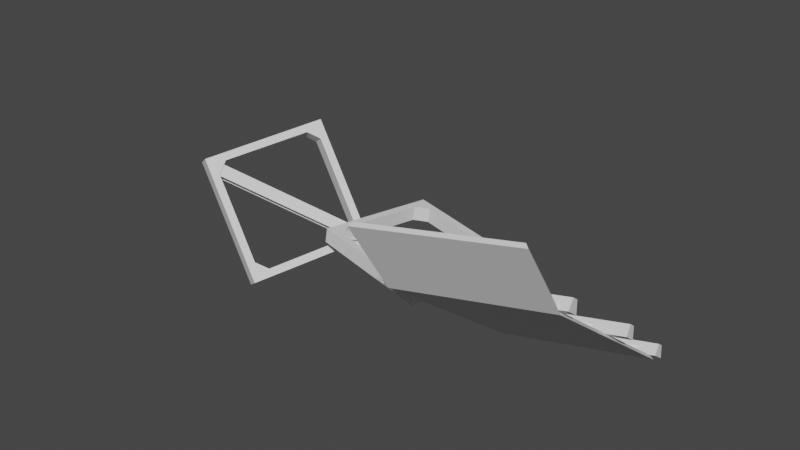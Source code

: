 # Source: pj_salvclus00_A1_.blend  (saved by Blender 3.6.11; exported with 4.5.12 LTS)
import bpy
from mathutils import Matrix  # noqa: F401  (used for matrix-valued properties, if any)

bpy.ops.wm.read_factory_settings(use_empty=True)
scene = bpy.context.scene
scene.name = 'Scene'

# ---- collections
col_collection = bpy.data.collections.new('Collection'); scene.collection.children.link(col_collection)

# ---- materials (node trees are filled in below, after node groups)
mat_junk_scrap02 = bpy.data.materials.new('junk_scrap02')
mat_junk_scrap02.use_transparent_shadow = False
mat_junk_scrap02.roughness = 0.5
mat_junk_salv00 = bpy.data.materials.new('junk_salv00')
mat_junk_salv00.use_transparent_shadow = False
mat_junk_salv00.roughness = 0.5

# ---- material node trees
mat_junk_scrap02.use_nodes = True; mat_junk_scrap02.node_tree.nodes.clear()
_N = mat_junk_scrap02.node_tree.nodes; _L = mat_junk_scrap02.node_tree.links
n0 = _N.new('ShaderNodeBsdfPrincipled'); n0.name = 'Principled BSDF'; n0.location = (10, 300)
n0.distribution = 'GGX'
n0.subsurface_method = 'RANDOM_WALK_SKIN'
n0.inputs[3].default_value = 1.45
n0.inputs[27].default_value = (0.0, 0.0, 0.0, 1.0)
n0.inputs[28].default_value = 1.0
n1 = _N.new('ShaderNodeOutputMaterial'); n1.name = 'Material Output'; n1.location = (300, 300)
n2 = _N.new('ShaderNodeNormalMap'); n2.name = 'Normal Map'; n2.location = (-300, -300)
n2.label = 'Normal/Map'
n2.inputs[0].default_value = 0.0
_L.new(n0.outputs[0], n1.inputs[0])
_L.new(n2.outputs[0], n0.inputs[5])
n1.is_active_output = True
mat_junk_salv00.use_nodes = True; mat_junk_salv00.node_tree.nodes.clear()
_N = mat_junk_salv00.node_tree.nodes; _L = mat_junk_salv00.node_tree.links
n0 = _N.new('ShaderNodeBsdfPrincipled'); n0.name = 'Principled BSDF'; n0.location = (10, 300)
n0.distribution = 'GGX'
n0.subsurface_method = 'RANDOM_WALK_SKIN'
n0.inputs[3].default_value = 1.45
n0.inputs[27].default_value = (0.0, 0.0, 0.0, 1.0)
n0.inputs[28].default_value = 1.0
n1 = _N.new('ShaderNodeOutputMaterial'); n1.name = 'Material Output'; n1.location = (300, 300)
n2 = _N.new('ShaderNodeNormalMap'); n2.name = 'Normal Map'; n2.location = (-300, -300)
n2.label = 'Normal/Map'
n2.inputs[0].default_value = 0.0
_L.new(n0.outputs[0], n1.inputs[0])
_L.new(n2.outputs[0], n0.inputs[5])
n1.is_active_output = True

# ---- world
world_world = bpy.data.worlds.new('World'); scene.world = world_world
world_world.use_nodes = True; world_world.node_tree.nodes.clear()
_N = world_world.node_tree.nodes; _L = world_world.node_tree.links
n0 = _N.new('ShaderNodeOutputWorld'); n0.name = 'World Output'; n0.location = (300, 300)
n1 = _N.new('ShaderNodeBackground'); n1.name = 'Background'; n1.location = (10, 300)
n1.inputs[0].default_value = (0.05088, 0.05088, 0.05088, 1.0)
_L.new(n1.outputs[0], n0.inputs[0])
n0.is_active_output = True
world_world.color = (0.05088, 0.05088, 0.05088)
world_world.use_sun_shadow = False
world_world.sun_shadow_jitter_overblur = 0.0

# ---- meshes
me_geo_prop_salvage_a01_001 = bpy.data.meshes.new('GEO_Prop_Salvage_A01.001')
me_geo_prop_salvage_a01_001.from_pydata([(14.42, -23.85, 26.41), (14.83, -24.82, 25.22), (14.51, -23.89, 26.47), (32.01, -32.64, 37.5), (14.83, -24.82, 25.22), (14.74, -24.77, 25.17), (14.42, -23.85, 26.41), (13.1, -25.12, 27.01), (13.01, -25.08, 26.96), (14.51, -23.89, 26.47), (12.92, -21.39, 24.19), (10.71, -25.4, 26.6), (10.62, -21.71, 23.84), (9.208, -22.94, 24.38), (10.51, -21.66, 23.77), (9.1, -22.89, 24.31), (9.251, -24.58, 25.61), (10.6, -25.49, 26.64), (9.141, -24.67, 25.65), (14.38, -22.21, 25.18), (13.01, -21.31, 24.16), (14.47, -22.13, 25.15), (-6.974, -39.68, 32.61), (-7.853, -38.35, 31.4), (-7.677, -12.53, 12.27), (-8.48, -14.1, 13.23), (30.6, -7.108, 18.18), (31.48, -8.441, 19.4), (13.33, -26.0, 25.71), (13.1, -25.12, 27.01), (13.42, -26.04, 25.77), (13.01, -25.08, 26.96), (31.53, -35.14, 37.22), (31.21, -34.21, 38.46), (14.74, -24.77, 25.17), (13.42, -26.04, 25.77), (14.83, -24.82, 25.22), (13.33, -26.0, 25.71), (14.7, -23.13, 23.94), (13.24, -22.31, 22.95), (13.33, -22.23, 22.92), (14.79, -23.06, 23.91), (10.94, -22.63, 22.59), (11.04, -26.32, 25.36), (9.573, -25.5, 24.37), (10.93, -26.41, 25.4), (9.464, -25.59, 24.4), (9.531, -23.86, 23.14), (10.83, -22.58, 22.52), (9.422, -23.81, 23.07), (-6.651, -40.6, 31.37), (-7.53, -39.27, 30.15), (-7.354, -13.45, 11.03), (-8.158, -15.02, 11.98), (30.93, -8.031, 16.93), (31.81, -9.364, 18.15), (11.04, -26.32, 25.36), (13.01, -25.08, 26.96), (13.33, -26.0, 25.71), (10.71, -25.4, 26.6), (9.464, -25.59, 24.4), (9.251, -24.58, 25.61), (9.141, -24.67, 25.65), (9.573, -25.5, 24.37), (-7.53, -39.27, 30.15), (10.6, -25.49, 26.64), (11.04, -26.32, 25.36), (10.93, -26.41, 25.4), (10.71, -25.4, 26.6), (10.93, -26.41, 25.4), (-6.974, -39.68, 32.61), (9.208, -22.94, 24.38), (9.422, -23.81, 23.07), (9.1, -22.89, 24.31), (-8.48, -14.1, 13.23), (9.422, -23.81, 23.07), (9.531, -23.86, 23.14), (10.94, -22.63, 22.59), (10.51, -21.66, 23.77), (10.83, -22.58, 22.52), (10.62, -21.71, 23.84), (-7.354, -13.45, 11.03), (-7.677, -12.53, 12.27), (9.208, -22.94, 24.38), (9.573, -25.5, 24.37), (9.531, -23.86, 23.14), (9.251, -24.58, 25.61), (12.92, -21.39, 24.19), (10.94, -22.63, 22.59), (13.24, -22.31, 22.95), (10.62, -21.71, 23.84), (14.79, -23.06, 23.91), (14.38, -22.21, 25.18), (14.47, -22.13, 25.15), (14.7, -23.13, 23.94), (31.81, -9.364, 18.15), (13.01, -21.31, 24.16), (13.24, -22.31, 22.95), (13.33, -22.23, 22.92), (12.92, -21.39, 24.19), (13.33, -22.23, 22.92), (30.6, -7.108, 18.18), (14.74, -24.77, 25.17), (14.38, -22.21, 25.18), (14.7, -23.13, 23.94), (14.42, -23.85, 26.41), (-7.53, -39.27, 30.15), (9.141, -24.67, 25.65), (-7.853, -38.35, 31.4), (-6.974, -39.68, 32.61), (10.93, -26.41, 25.4), (-6.651, -40.6, 31.37), (-8.48, -14.1, 13.23), (9.422, -23.81, 23.07), (-8.158, -15.02, 11.98), (31.81, -9.364, 18.15), (14.47, -22.13, 25.15), (31.48, -8.441, 19.4), (30.6, -7.108, 18.18), (13.33, -22.23, 22.92), (30.93, -8.031, 16.93), (32.01, -32.64, 37.5), (14.83, -24.82, 25.22), (32.34, -33.57, 36.26), (31.21, -34.21, 38.46), (32.01, -32.64, 37.5), (31.53, -35.14, 37.22), (32.34, -33.57, 36.26), (13.77, 1.201, 7.642), (14.19, 0.2331, 6.455), (13.86, 1.156, 7.698), (31.37, -7.594, 18.74), (14.19, 0.2331, 6.455), (14.1, 0.2781, 6.398), (13.77, 1.201, 7.642), (12.45, -0.07258, 8.245), (12.36, -0.02738, 8.188), (13.86, 1.156, 7.698), (12.27, 3.662, 5.424), (10.07, -0.3525, 7.834), (9.971, 3.337, 5.069), (8.56, 2.108, 5.616), (9.862, 3.392, 5.0), (8.451, 2.163, 5.547), (8.602, 0.4696, 6.844), (9.957, -0.4409, 7.871), (8.493, 0.3814, 6.881), (13.73, 2.84, 6.414), (12.36, 3.737, 5.392), (13.82, 2.915, 6.382), (-7.622, -14.63, 13.85), (-8.501, -13.3, 12.63), (-8.325, 12.52, -6.498), (-9.129, 10.95, -5.54), (29.96, 17.94, -0.5899), (30.83, 16.61, 0.6277), (12.69, -0.9506, 6.945), (12.45, -0.07258, 8.245), (12.78, -0.9958, 7.002), (12.36, -0.02738, 8.188), (30.88, -10.09, 18.45), (30.56, -9.165, 19.69), (14.1, 0.2781, 6.398), (12.78, -0.9958, 7.002), (14.19, 0.2331, 6.455), (12.69, -0.9506, 6.945), (14.05, 1.917, 5.17), (12.59, 2.739, 4.18), (12.68, 2.814, 4.149), (14.15, 1.991, 5.139), (10.29, 2.414, 3.826), (10.39, -1.276, 6.59), (8.925, -0.4537, 5.6), (10.28, -1.364, 6.627), (8.815, -0.5419, 5.637), (8.882, 1.185, 4.372), (10.18, 2.469, 3.757), (8.774, 1.24, 4.304), (-7.3, -15.55, 12.6), (-8.178, -14.22, 11.39), (-8.002, 11.6, -7.741), (-8.806, 10.03, -6.783), (30.28, 17.02, -1.833), (31.16, 15.68, -0.6157), (10.39, -1.276, 6.59), (12.36, -0.02738, 8.188), (12.69, -0.9506, 6.945), (10.07, -0.3525, 7.834), (8.815, -0.5419, 5.637), (8.602, 0.4696, 6.844), (8.493, 0.3814, 6.881), (8.925, -0.4537, 5.6), (-8.178, -14.22, 11.39), (9.957, -0.4409, 7.871), (10.39, -1.276, 6.59), (10.28, -1.364, 6.627), (10.07, -0.3525, 7.834), (10.28, -1.364, 6.627), (-7.622, -14.63, 13.85), (8.56, 2.108, 5.616), (8.774, 1.24, 4.304), (8.451, 2.163, 5.547), (-9.129, 10.95, -5.54), (8.774, 1.24, 4.304), (8.882, 1.185, 4.372), (10.29, 2.414, 3.826), (9.862, 3.392, 5.0), (10.18, 2.469, 3.757), (9.971, 3.337, 5.069), (-8.002, 11.6, -7.741), (-8.325, 12.52, -6.498), (8.56, 2.108, 5.616), (8.925, -0.4537, 5.6), (8.882, 1.185, 4.372), (8.602, 0.4696, 6.844), (12.27, 3.662, 5.424), (10.29, 2.414, 3.826), (12.59, 2.739, 4.18), (9.971, 3.337, 5.069), (14.15, 1.991, 5.139), (13.73, 2.84, 6.414), (13.82, 2.915, 6.382), (14.05, 1.917, 5.17), (31.16, 15.68, -0.6157), (12.36, 3.737, 5.392), (12.59, 2.739, 4.18), (12.68, 2.814, 4.149), (12.27, 3.662, 5.424), (12.68, 2.814, 4.149), (29.96, 17.94, -0.5899), (14.1, 0.2781, 6.398), (13.73, 2.84, 6.414), (14.05, 1.917, 5.17), (13.77, 1.201, 7.642), (-8.178, -14.22, 11.39), (8.493, 0.3814, 6.881), (-8.501, -13.3, 12.63), (-7.622, -14.63, 13.85), (10.28, -1.364, 6.627), (-7.3, -15.55, 12.6), (-9.129, 10.95, -5.54), (8.774, 1.24, 4.304), (-8.806, 10.03, -6.783), (31.16, 15.68, -0.6157), (13.82, 2.915, 6.382), (30.83, 16.61, 0.6277), (29.96, 17.94, -0.5899), (12.68, 2.814, 4.149), (30.28, 17.02, -1.833), (31.37, -7.594, 18.74), (14.19, 0.2331, 6.455), (31.69, -8.517, 17.49), (30.56, -9.165, 19.69), (31.37, -7.594, 18.74), (30.88, -10.09, 18.45), (31.69, -8.517, 17.49), (-8.821, -13.54, 10.53), (38.43, -10.32, 20.39), (38.34, -6.87, 17.81), (-8.732, -17.0, 13.11), (-8.821, -13.54, 10.53), (-9.4, -14.31, 14.98), (-8.732, -17.0, 13.11), (-9.446, -12.53, 13.65), (38.34, -6.87, 17.81), (-9.446, -12.53, 13.65), (-8.821, -13.54, 10.53), (37.72, -5.857, 20.93), (38.43, -10.32, 20.39), (37.72, -5.857, 20.93), (38.34, -6.87, 17.81), (37.77, -7.631, 22.26), (-8.732, -17.0, 13.11), (37.77, -7.631, 22.26), (38.43, -10.32, 20.39), (-9.4, -14.31, 14.98), (-9.4, -14.31, 14.98), (37.72, -5.857, 20.93), (37.77, -7.631, 22.26), (-9.446, -12.53, 13.65), (-8.202, -37.46, 28.45), (36.87, -34.55, 37.97), (36.78, -31.1, 35.39), (-8.113, -40.91, 31.03), (-8.202, -37.46, 28.45), (-8.781, -38.22, 32.9), (-8.113, -40.91, 31.03), (-8.827, -36.45, 31.57), (36.78, -31.1, 35.39), (-8.827, -36.45, 31.57), (-8.202, -37.46, 28.45), (36.16, -30.08, 38.51), (36.87, -34.55, 37.97), (36.16, -30.08, 38.51), (36.78, -31.1, 35.39), (36.2, -31.86, 39.84), (-8.113, -40.91, 31.03), (36.2, -31.86, 39.84), (36.87, -34.55, 37.97), (-8.781, -38.22, 32.9), (-8.781, -38.22, 32.9), (36.16, -30.08, 38.51), (36.2, -31.86, 39.84), (-8.827, -36.45, 31.57), (-9.474, 11.68, -8.376), (34.62, 14.46, 1.001), (34.53, 17.91, -1.585), (-9.385, 8.233, -5.79), (-9.474, 11.68, -8.376), (-10.05, 10.92, -3.925), (-9.385, 8.233, -5.79), (-10.1, 12.7, -5.254), (34.53, 17.91, -1.585), (-10.1, 12.7, -5.254), (-9.474, 11.68, -8.376), (33.91, 18.92, 1.537), (34.62, 14.46, 1.001), (33.91, 18.92, 1.537), (34.53, 17.91, -1.585), (33.95, 17.15, 2.866), (-9.385, 8.233, -5.79), (33.95, 17.15, 2.866), (34.62, 14.46, 1.001), (-10.05, 10.92, -3.925), (-10.05, 10.92, -3.925), (33.91, 18.92, 1.537), (33.95, 17.15, 2.866), (-10.1, 12.7, -5.254), (-6.667, -40.33, 29.88), (34.37, -9.591, 17.7), (-7.31, -15.49, 11.27), (35.01, -34.43, 36.31), (-7.962, 9.711, -7.613), (33.72, 15.61, -1.181), (-8.087, -51.98, 49.77), (35.01, -34.43, 36.31), (-6.667, -40.33, 29.88), (33.59, -46.09, 56.2), (34.37, -9.591, 17.7), (33.83, -33.08, 36.21), (33.22, -9.172, 18.3), (35.01, -34.43, 36.31), (32.58, 15.35, -0.07214), (33.72, 15.61, -1.181), (-7.31, -15.49, 11.27), (-7.177, 9.722, -6.208), (-6.542, -14.8, 12.16), (-7.962, 9.711, -7.613), (-5.923, -38.71, 30.08), (-6.667, -40.33, 29.88), (-8.087, -51.98, 49.77), (32.38, -45.09, 56.67), (33.59, -46.09, 56.2), (-7.381, -50.71, 50.53), (-6.667, -40.33, 29.88), (-7.381, -50.71, 50.53), (-8.087, -51.98, 49.77), (-5.923, -38.71, 30.08), (33.59, -46.09, 56.2), (33.83, -33.08, 36.21), (35.01, -34.43, 36.31), (32.38, -45.09, 56.67), (-7.177, 9.722, -6.208), (33.22, -9.172, 18.3), (-6.542, -14.8, 12.16), (32.58, 15.35, -0.07214), (-5.923, -38.71, 30.08), (33.83, -33.08, 36.21), (-7.381, -50.71, 50.53), (33.83, -33.08, 36.21), (32.38, -45.09, 56.67), (-5.923, -38.71, 30.08), (-76.91, -17.94, -4.931), (-67.13, 12.36, 1.241), (-63.9, 17.37, 0.05189), (-76.29, -12.5, -2.268), (-79.24, -15.26, 0.007811), (-98.62, -14.47, 27.13), (-94.68, -12.79, 22.81), (-67.84, 15.7, 4.378), (-83.28, 18.17, 27.18), (-85.61, 20.84, 32.12), (-95.39, -9.449, 25.95), (-86.23, 15.41, 29.45), (-63.9, 17.37, 0.05189), (-80.38, -16.3, -7.46), (-76.91, -17.94, -4.931), (-67.38, 19.01, -2.477), (-85.61, 20.84, 32.12), (-67.38, 19.01, -2.477), (-63.9, 17.37, 0.05189), (-89.09, 22.48, 29.59), (-98.62, -14.47, 27.13), (-89.09, 22.48, 29.59), (-85.61, 20.84, 32.12), (-102.1, -12.83, 24.61), (-76.91, -17.94, -4.931), (-102.1, -12.83, 24.61), (-98.62, -14.47, 27.13), (-80.38, -16.3, -7.46), (-76.29, -12.5, -2.268), (-70.6, 13.99, -1.288), (-67.13, 12.36, 1.241), (-79.76, -10.87, -4.796), (-67.84, 15.7, 4.378), (-86.75, 19.81, 24.65), (-83.28, 18.17, 27.18), (-71.31, 17.34, 1.849), (-86.23, 15.41, 29.45), (-98.86, -7.813, 23.42), (-95.39, -9.449, 25.95), (-89.71, 17.05, 26.93), (-94.68, -12.79, 22.81), (-82.72, -13.63, -2.521), (-79.24, -15.26, 0.007811), (-98.15, -11.16, 20.28), (-79.24, -15.26, 0.007811), (-79.76, -10.87, -4.796), (-76.29, -12.5, -2.268), (-82.72, -13.63, -2.521), (-67.13, 12.36, 1.241), (-71.31, 17.34, 1.849), (-67.84, 15.7, 4.378), (-70.6, 13.99, -1.288), (-83.28, 18.17, 27.18), (-89.71, 17.05, 26.93), (-86.23, 15.41, 29.45), (-86.75, 19.81, 24.65), (-95.39, -9.449, 25.95), (-98.15, -11.16, 20.28), (-94.68, -12.79, 22.81), (-98.86, -7.813, 23.42), (-89.09, 22.48, 29.59), (-71.31, 17.34, 1.849), (-67.38, 19.01, -2.477), (-86.75, 19.81, 24.65), (-70.6, 13.99, -1.288), (-79.76, -10.87, -4.796), (-80.38, -16.3, -7.46), (-82.72, -13.63, -2.521), (-98.15, -11.16, 20.28), (-102.1, -12.83, 24.61), (-98.86, -7.813, 23.42), (-89.71, 17.05, 26.93), (-66.77, 17.29, 1.992), (-96.64, -11.36, 25.8), (-97.19, -11.1, 25.4), (-66.22, 17.03, 2.391), (-65.94, 15.73, 1.168), (-66.58, 16.4, 1.16), (-66.4, 15.57, 0.379), (-67.93, 16.29, -0.733), (-68.11, 17.12, 0.04784), (-68.57, 16.96, -0.7412), (-96.63, -13.71, 22.96), (-65.67, 14.42, -0.05481), (-66.22, 14.68, -0.4534), (-96.09, -13.97, 23.36), (-96.36, -12.66, 24.58), (-96.82, -12.82, 23.79), (-97.0, -11.99, 24.57), (-98.35, -12.1, 22.68), (-65.67, 14.42, -0.05481), (-96.36, -12.66, 24.58), (-65.94, 15.73, 1.168), (-96.09, -13.97, 23.36), (-96.64, -11.36, 25.8), (-66.22, 17.03, 2.391), (-96.63, -13.71, 22.96), (-66.4, 15.57, 0.379), (-96.82, -12.82, 23.79), (-66.22, 14.68, -0.4534), (-66.77, 17.29, 1.992), (-97.0, -11.99, 24.57), (-66.58, 16.4, 1.16), (-97.19, -11.1, 25.4), (-65.67, 14.42, -0.05481), (-66.4, 15.57, 0.379), (-66.22, 14.68, -0.4534), (-65.94, 15.73, 1.168), (-66.77, 17.29, 1.992), (-65.94, 15.73, 1.168), (-66.22, 17.03, 2.391), (-65.94, 15.73, 1.168), (-66.77, 17.29, 1.992), (-66.58, 16.4, 1.16), (-96.64, -11.36, 25.8), (-97.0, -11.99, 24.57), (-97.19, -11.1, 25.4), (-96.36, -12.66, 24.58), (-98.35, -12.1, 22.68), (-98.53, -11.27, 23.46), (-98.98, -11.43, 22.67), (-99.26, -10.12, 23.89), (-98.71, -10.38, 24.29), (-96.63, -13.71, 22.96), (-96.36, -12.66, 24.58), (-96.09, -13.97, 23.36), (-96.82, -12.82, 23.79), (-96.82, -12.82, 23.79), (-67.93, 16.29, -0.733), (-98.35, -12.1, 22.68), (-66.4, 15.57, 0.379), (-68.11, 17.12, 0.04784), (-97.0, -11.99, 24.57), (-98.53, -11.27, 23.46), (-66.58, 16.4, 1.16), (-68.29, 18.01, 0.8803), (-99.26, -10.12, 23.89), (-68.84, 18.27, 0.4817), (-98.71, -10.38, 24.29), (-98.16, -12.99, 21.85), (-68.29, 15.66, -1.964), (-98.71, -12.73, 21.45), (-67.74, 15.4, -1.565), (-68.29, 15.66, -1.964), (-98.98, -11.43, 22.67), (-98.71, -12.73, 21.45), (-68.57, 16.96, -0.7412), (-99.26, -10.12, 23.89), (-68.84, 18.27, 0.4817), (-98.16, -12.99, 21.85), (-67.93, 16.29, -0.733), (-67.74, 15.4, -1.565), (-98.35, -12.1, 22.68), (-68.29, 18.01, 0.8803), (-98.53, -11.27, 23.46), (-98.71, -10.38, 24.29), (-68.11, 17.12, 0.04784), (-68.29, 15.66, -1.964), (-67.93, 16.29, -0.733), (-68.57, 16.96, -0.7412), (-67.74, 15.4, -1.565), (-68.29, 18.01, 0.8803), (-68.57, 16.96, -0.7412), (-68.11, 17.12, 0.04784), (-68.57, 16.96, -0.7412), (-68.29, 18.01, 0.8803), (-68.84, 18.27, 0.4817), (-98.16, -12.99, 21.85), (-98.98, -11.43, 22.67), (-98.35, -12.1, 22.68), (-98.71, -12.73, 21.45), (-28.72, -4.059, 4.287), (-25.69, 28.16, 2.319), (-22.47, 33.29, 1.701), (-30.09, 1.867, 4.14), (-33.84, -0.8011, 4.694), (-66.83, 2.586, 8.202), (-60.94, 3.924, 7.477), (-28.36, 31.95, 2.425), (-55.46, 36.68, 5.209), (-60.58, 39.93, 5.615), (-63.61, 7.714, 7.584), (-59.22, 34.01, 5.763), (-22.47, 33.29, 1.701), (-29.23, -4.29, -0.2758), (-28.72, -4.059, 4.287), (-22.98, 33.06, -2.862), (-60.58, 39.93, 5.615), (-22.98, 33.06, -2.862), (-22.47, 33.29, 1.701), (-61.09, 39.7, 1.052), (-66.83, 2.586, 8.202), (-61.09, 39.7, 1.052), (-60.58, 39.93, 5.615), (-67.34, 2.355, 3.639), (-28.72, -4.059, 4.287), (-67.34, 2.355, 3.639), (-66.83, 2.586, 8.202), (-29.23, -4.29, -0.2758), (-30.09, 1.867, 4.14), (-26.2, 27.93, -2.244), (-25.69, 28.16, 2.319), (-30.59, 1.636, -0.4234), (-28.36, 31.95, 2.425), (-55.97, 36.45, 0.6458), (-55.46, 36.68, 5.209), (-28.87, 31.72, -2.138), (-59.22, 34.01, 5.763), (-64.12, 7.483, 3.021), (-63.61, 7.714, 7.584), (-59.72, 33.78, 1.2), (-60.94, 3.924, 7.477), (-34.35, -1.032, 0.1305), (-33.84, -0.8011, 4.694), (-61.45, 3.693, 2.914), (-33.84, -0.8011, 4.694), (-30.59, 1.636, -0.4234), (-30.09, 1.867, 4.14), (-34.35, -1.032, 0.1305), (-25.69, 28.16, 2.319), (-28.87, 31.72, -2.138), (-28.36, 31.95, 2.425), (-26.2, 27.93, -2.244), (-55.46, 36.68, 5.209), (-59.72, 33.78, 1.2), (-59.22, 34.01, 5.763), (-55.97, 36.45, 0.6458), (-63.61, 7.714, 7.584), (-61.45, 3.693, 2.914), (-60.94, 3.924, 7.477), (-64.12, 7.483, 3.021), (-61.09, 39.7, 1.052), (-28.87, 31.72, -2.138), (-22.98, 33.06, -2.862), (-55.97, 36.45, 0.6458), (-26.2, 27.93, -2.244), (-30.59, 1.636, -0.4234), (-29.23, -4.29, -0.2758), (-34.35, -1.032, 0.1305), (-61.45, 3.693, 2.914), (-67.34, 2.355, 3.639), (-64.12, 7.483, 3.021), (-59.72, 33.78, 1.2), (-25.85, 32.99, 1.017), (-64.42, 5.577, 7.436), (-64.5, 5.541, 6.717), (-25.77, 33.03, 1.736), (-24.73, 31.55, 1.695), (-25.14, 31.98, 0.9888), (-24.48, 31.04, 0.9623), (-24.7, 30.94, -1.044), (-25.37, 31.88, -1.018), (-25.11, 31.38, -1.75), (-62.41, 2.586, 6.633), (-23.69, 30.07, 1.653), (-23.77, 30.04, 0.9339), (-62.33, 2.623, 7.353), (-63.38, 4.1, 7.394), (-63.12, 3.592, 6.662), (-63.79, 4.535, 6.688), (-63.35, 3.49, 4.655), (-23.69, 30.07, 1.653), (-63.38, 4.1, 7.394), (-24.73, 31.55, 1.695), (-62.33, 2.623, 7.353), (-64.42, 5.577, 7.436), (-25.77, 33.03, 1.736), (-62.41, 2.586, 6.633), (-24.48, 31.04, 0.9623), (-63.12, 3.592, 6.662), (-23.77, 30.04, 0.9339), (-25.85, 32.99, 1.017), (-63.79, 4.535, 6.688), (-25.14, 31.98, 0.9888), (-64.5, 5.541, 6.717), (-23.69, 30.07, 1.653), (-24.48, 31.04, 0.9623), (-23.77, 30.04, 0.9339), (-24.73, 31.55, 1.695), (-25.85, 32.99, 1.017), (-24.73, 31.55, 1.695), (-25.77, 33.03, 1.736), (-24.73, 31.55, 1.695), (-25.85, 32.99, 1.017), (-25.14, 31.98, 0.9888), (-64.42, 5.577, 7.436), (-63.79, 4.535, 6.688), (-64.5, 5.541, 6.717), (-63.38, 4.1, 7.394), (-63.35, 3.49, 4.655), (-64.01, 4.434, 4.682), (-63.76, 3.926, 3.949), (-64.8, 5.403, 3.991), (-64.72, 5.439, 4.71), (-62.41, 2.586, 6.633), (-63.38, 4.1, 7.394), (-62.33, 2.623, 7.353), (-63.12, 3.592, 6.662), (-63.12, 3.592, 6.662), (-24.7, 30.94, -1.044), (-63.35, 3.49, 4.655), (-24.48, 31.04, 0.9623), (-25.37, 31.88, -1.018), (-63.79, 4.535, 6.688), (-64.01, 4.434, 4.682), (-25.14, 31.98, 0.9888), (-26.08, 32.89, -0.9896), (-64.8, 5.403, 3.991), (-26.16, 32.85, -1.709), (-64.72, 5.439, 4.71), (-62.64, 2.485, 4.627), (-24.07, 29.9, -1.792), (-62.72, 2.449, 3.907), (-23.99, 29.93, -1.073), (-24.07, 29.9, -1.792), (-63.76, 3.926, 3.949), (-62.72, 2.449, 3.907), (-25.11, 31.38, -1.75), (-64.8, 5.403, 3.991), (-26.16, 32.85, -1.709), (-62.64, 2.485, 4.627), (-24.7, 30.94, -1.044), (-23.99, 29.93, -1.073), (-63.35, 3.49, 4.655), (-26.08, 32.89, -0.9896), (-64.01, 4.434, 4.682), (-64.72, 5.439, 4.71), (-25.37, 31.88, -1.018), (-24.07, 29.9, -1.792), (-24.7, 30.94, -1.044), (-25.11, 31.38, -1.75), (-23.99, 29.93, -1.073), (-26.08, 32.89, -0.9896), (-25.11, 31.38, -1.75), (-25.37, 31.88, -1.018), (-25.11, 31.38, -1.75), (-26.08, 32.89, -0.9896), (-26.16, 32.85, -1.709), (-62.64, 2.485, 4.627), (-63.76, 3.926, 3.949), (-63.35, 3.49, 4.655), (-62.72, 2.449, 3.907)], [], [(2, 1, 0), (2, 3, 1), (5, 0, 4), (8, 7, 6), (9, 6, 7), (8, 6, 10), (8, 10, 11), (12, 11, 10), (12, 13, 11), (12, 14, 13), (15, 13, 14), (16, 11, 13), (11, 16, 17), (18, 17, 16), (19, 10, 6), (10, 19, 20), (21, 20, 19), (17, 18, 22), (23, 22, 18), (14, 24, 15), (25, 15, 24), (20, 21, 26), (27, 26, 21), (30, 29, 28), (31, 28, 29), (30, 32, 29), (33, 29, 32), (36, 35, 34), (37, 34, 35), (34, 37, 38), (39, 38, 37), (39, 40, 38), (41, 38, 40), (39, 37, 42), (43, 42, 37), (43, 44, 42), (43, 45, 44), (46, 44, 45), (47, 42, 44), (42, 47, 48), (49, 48, 47), (45, 50, 46), (51, 46, 50), (48, 49, 52), (53, 52, 49), (40, 54, 41), (55, 41, 54), (58, 57, 56), (59, 56, 57), (62, 61, 60), (63, 60, 61), (60, 64, 62), (67, 66, 65), (68, 65, 66), (65, 70, 69), (73, 72, 71), (73, 74, 72), (76, 71, 75), (79, 78, 77), (80, 77, 78), (79, 81, 78), (82, 78, 81), (85, 84, 83), (86, 83, 84), (89, 88, 87), (90, 87, 88), (93, 92, 91), (94, 91, 92), (91, 95, 93), (98, 97, 96), (99, 96, 97), (96, 101, 100), (104, 103, 102), (105, 102, 103), (108, 107, 106), (111, 110, 109), (114, 113, 112), (117, 116, 115), (120, 119, 118), (123, 122, 121), (125, 9, 124), (7, 124, 9), (127, 126, 36), (35, 36, 126), (130, 129, 128), (130, 131, 129), (133, 128, 132), (136, 135, 134), (137, 134, 135), (136, 134, 138), (136, 138, 139), (140, 139, 138), (140, 141, 139), (140, 142, 141), (143, 141, 142), (144, 139, 141), (139, 144, 145), (146, 145, 144), (147, 138, 134), (138, 147, 148), (149, 148, 147), (145, 146, 150), (151, 150, 146), (142, 152, 143), (153, 143, 152), (148, 149, 154), (155, 154, 149), (158, 157, 156), (159, 156, 157), (158, 160, 157), (161, 157, 160), (164, 163, 162), (165, 162, 163), (162, 165, 166), (167, 166, 165), (167, 168, 166), (169, 166, 168), (167, 165, 170), (171, 170, 165), (171, 172, 170), (171, 173, 172), (174, 172, 173), (175, 170, 172), (170, 175, 176), (177, 176, 175), (173, 178, 174), (179, 174, 178), (176, 177, 180), (181, 180, 177), (168, 182, 169), (183, 169, 182), (186, 185, 184), (187, 184, 185), (190, 189, 188), (191, 188, 189), (188, 192, 190), (195, 194, 193), (196, 193, 194), (193, 198, 197), (201, 200, 199), (201, 202, 200), (204, 199, 203), (207, 206, 205), (208, 205, 206), (207, 209, 206), (210, 206, 209), (213, 212, 211), (214, 211, 212), (217, 216, 215), (218, 215, 216), (221, 220, 219), (222, 219, 220), (219, 223, 221), (226, 225, 224), (227, 224, 225), (224, 229, 228), (232, 231, 230), (233, 230, 231), (236, 235, 234), (239, 238, 237), (242, 241, 240), (245, 244, 243), (248, 247, 246), (251, 250, 249), (253, 137, 252), (135, 252, 137), (255, 254, 164), (163, 164, 254), (258, 257, 256), (259, 256, 257), (262, 261, 260), (263, 260, 261), (266, 265, 264), (267, 264, 265), (270, 269, 268), (271, 268, 269), (274, 273, 272), (275, 272, 273), (278, 277, 276), (279, 276, 277), (282, 281, 280), (283, 280, 281), (286, 285, 284), (287, 284, 285), (290, 289, 288), (291, 288, 289), (294, 293, 292), (295, 292, 293), (298, 297, 296), (299, 296, 297), (302, 301, 300), (303, 300, 301), (306, 305, 304), (307, 304, 305), (310, 309, 308), (311, 308, 309), (314, 313, 312), (315, 312, 313), (318, 317, 316), (319, 316, 317), (322, 321, 320), (323, 320, 321), (326, 325, 324), (327, 324, 325), (330, 329, 328), (331, 328, 329), (330, 332, 329), (333, 329, 332), (336, 335, 334), (337, 334, 335), (340, 339, 338), (341, 338, 339), (340, 338, 342), (343, 342, 338), (346, 345, 344), (347, 344, 345), (346, 344, 348), (349, 348, 344), (352, 351, 350), (353, 350, 351), (356, 355, 354), (357, 354, 355), (360, 359, 358), (361, 358, 359), (364, 363, 362), (365, 362, 363), (364, 366, 363), (367, 363, 366), (370, 369, 368), (371, 368, 369), (374, 373, 372), (375, 372, 373), (375, 376, 372), (372, 376, 377), (378, 377, 376), (379, 373, 374), (379, 374, 380), (381, 380, 374), (377, 382, 381), (378, 382, 377), (383, 381, 382), (383, 380, 381), (386, 385, 384), (387, 384, 385), (390, 389, 388), (391, 388, 389), (394, 393, 392), (395, 392, 393), (398, 397, 396), (399, 396, 397), (402, 401, 400), (403, 400, 401), (406, 405, 404), (407, 404, 405), (410, 409, 408), (411, 408, 409), (414, 413, 412), (415, 412, 413), (418, 417, 416), (419, 416, 417), (422, 421, 420), (423, 420, 421), (426, 425, 424), (427, 424, 425), (430, 429, 428), (431, 428, 429), (434, 433, 432), (435, 432, 433), (436, 433, 434), (436, 434, 437), (438, 437, 434), (439, 437, 438), (439, 438, 440), (441, 440, 438), (442, 440, 441), (432, 443, 441), (442, 441, 443), (435, 443, 432), (446, 445, 444), (447, 444, 445), (450, 449, 448), (450, 451, 449), (452, 449, 451), (452, 451, 453), (456, 455, 454), (457, 454, 455), (460, 459, 458), (459, 460, 461), (464, 463, 462), (465, 462, 463), (463, 464, 466), (467, 466, 464), (470, 469, 468), (471, 468, 469), (474, 473, 472), (475, 472, 473), (478, 477, 476), (479, 476, 477), (482, 481, 480), (485, 484, 483), (488, 487, 486), (489, 486, 487), (491, 490, 487), (490, 491, 492), (492, 491, 493), (494, 493, 491), (497, 496, 495), (498, 495, 496), (501, 500, 499), (502, 499, 500), (505, 504, 503), (506, 503, 504), (509, 508, 507), (510, 507, 508), (513, 512, 511), (514, 511, 512), (517, 516, 515), (518, 515, 516), (516, 519, 518), (520, 518, 519), (523, 522, 521), (524, 521, 522), (527, 526, 525), (528, 525, 526), (531, 530, 529), (532, 529, 530), (535, 534, 533), (538, 537, 536), (541, 540, 539), (542, 539, 540), (545, 544, 543), (546, 543, 544), (546, 547, 543), (543, 547, 548), (549, 548, 547), (550, 544, 545), (550, 545, 551), (552, 551, 545), (548, 553, 552), (549, 553, 548), (554, 552, 553), (554, 551, 552), (557, 556, 555), (558, 555, 556), (561, 560, 559), (562, 559, 560), (565, 564, 563), (566, 563, 564), (569, 568, 567), (570, 567, 568), (573, 572, 571), (574, 571, 572), (577, 576, 575), (578, 575, 576), (581, 580, 579), (582, 579, 580), (585, 584, 583), (586, 583, 584), (589, 588, 587), (590, 587, 588), (593, 592, 591), (594, 591, 592), (597, 596, 595), (598, 595, 596), (601, 600, 599), (602, 599, 600), (605, 604, 603), (606, 603, 604), (607, 604, 605), (607, 605, 608), (609, 608, 605), (610, 608, 609), (610, 609, 611), (612, 611, 609), (613, 611, 612), (603, 614, 612), (613, 612, 614), (606, 614, 603), (617, 616, 615), (618, 615, 616), (621, 620, 619), (621, 622, 620), (623, 620, 622), (623, 622, 624), (627, 626, 625), (628, 625, 626), (631, 630, 629), (630, 631, 632), (635, 634, 633), (636, 633, 634), (634, 635, 637), (638, 637, 635), (641, 640, 639), (642, 639, 640), (645, 644, 643), (646, 643, 644), (649, 648, 647), (650, 647, 648), (653, 652, 651), (656, 655, 654), (659, 658, 657), (660, 657, 658), (662, 661, 658), (661, 662, 663), (663, 662, 664), (665, 664, 662), (668, 667, 666), (669, 666, 667), (672, 671, 670), (673, 670, 671), (676, 675, 674), (677, 674, 675), (680, 679, 678), (681, 678, 679), (684, 683, 682), (685, 682, 683), (688, 687, 686), (689, 686, 687), (687, 690, 689), (691, 689, 690), (694, 693, 692), (695, 692, 693), (698, 697, 696), (699, 696, 697), (702, 701, 700), (703, 700, 701), (706, 705, 704), (709, 708, 707), (712, 711, 710), (713, 710, 711)])
me_geo_prop_salvage_a01_001.polygons.foreach_set('use_smooth', [True] * 430)
me_geo_prop_salvage_a01_001.polygons.foreach_set('material_index', [0, 0, 0, 0, 0, 0, 0, 0, 0, 0, 0, 0, 0, 0, 0, 0, 0, 0, 0, 0, 0, 0, 0, 0, 0, 0, 0, 0, 0, 0, 0, 0, 0, 0, 0, 0, 0, 0, 0, 0, 0, 0, 0, 0, 0, 0, 0, 0, 0, 0, 0, 0, 0, 0, 0, 0, 0, 0, 0, 0, 0, 0, 0, 0, 0, 0, 0, 0, 0, 0, 0, 0, 0, 0, 0, 0, 0, 0, 0, 0, 0, 0, 0, 0, 0, 0, 0, 0, 0, 0, 0, 0, 0, 0, 0, 0, 0, 0, 0, 0, 0, 0, 0, 0, 0, 0, 0, 0, 0, 0, 0, 0, 0, 0, 0, 0, 0, 0, 0, 0, 0, 0, 0, 0, 0, 0, 0, 0, 0, 0, 0, 0, 0, 0, 0, 0, 0, 0, 0, 0, 0, 0, 0, 0, 0, 0, 0, 0, 0, 0, 0, 0, 0, 0, 0, 0, 0, 0, 0, 0, 0, 0, 0, 0, 0, 0, 0, 0, 0, 0, 0, 0, 0, 0, 0, 0, 0, 0, 0, 0, 0, 0, 0, 0, 0, 0, 0, 0, 0, 0, 0, 0, 0, 0, 0, 0, 0, 0, 0, 0, 0, 0, 0, 0, 0, 0, 0, 0, 0, 0, 0, 0, 0, 0, 0, 0, 0, 0, 0, 0, 0, 0, 0, 0, 0, 0, 0, 0, 0, 0, 1, 1, 1, 1, 1, 1, 1, 1, 1, 1, 1, 1, 1, 1, 1, 1, 1, 1, 1, 1, 1, 1, 1, 1, 1, 1, 1, 1, 1, 1, 1, 1, 1, 1, 1, 1, 1, 1, 1, 1, 1, 1, 1, 1, 1, 1, 1, 1, 1, 1, 1, 1, 1, 1, 1, 1, 1, 1, 1, 1, 1, 1, 1, 1, 1, 1, 1, 1, 1, 1, 1, 1, 1, 1, 1, 1, 1, 1, 1, 1, 1, 1, 1, 1, 1, 1, 1, 1, 1, 1, 1, 1, 1, 1, 1, 1, 1, 1, 1, 1, 1, 1, 1, 1, 1, 1, 1, 1, 1, 1, 1, 1, 1, 1, 1, 1, 1, 1, 1, 1, 1, 1, 1, 1, 1, 1, 1, 1, 1, 1, 1, 1, 1, 1, 1, 1, 1, 1, 1, 1, 1, 1, 1, 1, 1, 1, 1, 1, 1, 1, 1, 1, 1, 1, 1, 1, 1, 1, 1, 1, 1, 1, 1, 1, 1, 1, 1, 1, 1, 1, 1, 1, 1, 1, 1, 1, 1, 1, 1, 1, 1, 1, 1, 1, 1, 1, 1, 1, 1, 1, 1, 1, 1, 1, 1, 1, 1, 1, 1, 1])
_uv = me_geo_prop_salvage_a01_001.uv_layers.new(name='UVMap')
_uv.uv.foreach_set('vector', [0.516, 0.6763, 0.5265, 0.6788, 0.516, 0.6769, 0.516, 0.6763, 0.5265, 0.5532, 0.5265, 0.6788, 0.3108, 0.4577, 0.3108, 0.4469, 0.3115, 0.4576, 0.8229, 0.134, 0.8224, 0.1333, 0.8318, 0.1238, 0.8313, 0.1232, 0.8318, 0.1238, 0.8224, 0.1333, 0.8229, 0.134, 0.8318, 0.1238, 0.8549, 0.134, 0.8229, 0.134, 0.8549, 0.134, 0.8229, 0.1503, 0.8549, 0.1503, 0.8229, 0.1503, 0.8549, 0.134, 0.8549, 0.1503, 0.846, 0.1604, 0.8229, 0.1503, 0.8549, 0.1503, 0.8555, 0.151, 0.846, 0.1604, 0.8466, 0.1612, 0.846, 0.1604, 0.8555, 0.151, 0.8318, 0.1604, 0.8229, 0.1503, 0.846, 0.1604, 0.8229, 0.1503, 0.8318, 0.1604, 0.8223, 0.151, 0.8312, 0.1612, 0.8223, 0.151, 0.8318, 0.1604, 0.846, 0.1238, 0.8549, 0.134, 0.8318, 0.1238, 0.8549, 0.134, 0.846, 0.1238, 0.8554, 0.1333, 0.8466, 0.1231, 0.8554, 0.1333, 0.846, 0.1238, 0.8223, 0.151, 0.8312, 0.1612, 0.7212, 0.2778, 0.7338, 0.2838, 0.7212, 0.2778, 0.8312, 0.1612, 0.8555, 0.151, 0.9566, 0.2778, 0.8466, 0.1612, 0.944, 0.2838, 0.8466, 0.1612, 0.9566, 0.2778, 0.8554, 0.1333, 0.8466, 0.1231, 0.9566, 0.006434, 0.944, 0.0004715, 0.9566, 0.006434, 0.8466, 0.1231, 0.516, 0.5497, 0.5265, 0.5516, 0.516, 0.5503, 0.5265, 0.5523, 0.516, 0.5503, 0.5265, 0.5516, 0.516, 0.5497, 0.516, 0.4213, 0.5265, 0.5516, 0.5265, 0.4232, 0.5265, 0.5516, 0.516, 0.4213, 0.1258, 0.5579, 0.1347, 0.5681, 0.1253, 0.5585, 0.1342, 0.5687, 0.1253, 0.5585, 0.1347, 0.5681, 0.1253, 0.5585, 0.1342, 0.5687, 0.1111, 0.5585, 0.1022, 0.5687, 0.1111, 0.5585, 0.1342, 0.5687, 0.1022, 0.5687, 0.1017, 0.5681, 0.1111, 0.5585, 0.1105, 0.5579, 0.1111, 0.5585, 0.1017, 0.5681, 0.1022, 0.5687, 0.1342, 0.5687, 0.1022, 0.585, 0.1342, 0.585, 0.1022, 0.585, 0.1342, 0.5687, 0.1342, 0.585, 0.1253, 0.5952, 0.1022, 0.585, 0.1342, 0.585, 0.1348, 0.5858, 0.1253, 0.5952, 0.1259, 0.596, 0.1253, 0.5952, 0.1348, 0.5858, 0.1111, 0.5952, 0.1022, 0.585, 0.1253, 0.5952, 0.1022, 0.585, 0.1111, 0.5952, 0.1016, 0.5858, 0.1105, 0.596, 0.1016, 0.5858, 0.1111, 0.5952, 0.1348, 0.5858, 0.2359, 0.7125, 0.1259, 0.596, 0.2233, 0.7185, 0.1259, 0.596, 0.2359, 0.7125, 0.1016, 0.5858, 0.1105, 0.596, 0.0004715, 0.7125, 0.01306, 0.7185, 0.0004715, 0.7125, 0.1105, 0.596, 0.1017, 0.5681, 0.0004715, 0.4412, 0.1105, 0.5579, 0.01306, 0.4352, 0.1105, 0.5579, 0.0004715, 0.4412, 0.2368, 0.6914, 0.2475, 0.6914, 0.2368, 0.7077, 0.2475, 0.7077, 0.2368, 0.7077, 0.2475, 0.6914, 0.4956, 0.5897, 0.4956, 0.5889, 0.5063, 0.5881, 0.5063, 0.5873, 0.5063, 0.5881, 0.4956, 0.5889, 0.5063, 0.5881, 0.5063, 0.7121, 0.4956, 0.5897, 0.3097, 0.446, 0.309, 0.4459, 0.3097, 0.4354, 0.309, 0.4352, 0.3097, 0.4354, 0.309, 0.4459, 0.2702, 0.4352, 0.2702, 0.5641, 0.2597, 0.4372, 0.5621, 0.6749, 0.5724, 0.6777, 0.562, 0.6756, 0.5621, 0.6749, 0.5724, 0.5507, 0.5724, 0.6777, 0.3057, 0.4577, 0.3057, 0.447, 0.3065, 0.4576, 0.5611, 0.4237, 0.5504, 0.4221, 0.5611, 0.423, 0.5504, 0.4213, 0.5611, 0.423, 0.5504, 0.4221, 0.5611, 0.4237, 0.5611, 0.5521, 0.5504, 0.4221, 0.5504, 0.5504, 0.5504, 0.4221, 0.5611, 0.5521, 0.5952, 0.7161, 0.5952, 0.7019, 0.6061, 0.7161, 0.6061, 0.7019, 0.6061, 0.7161, 0.5952, 0.7019, 0.2933, 0.6911, 0.2933, 0.7074, 0.2826, 0.6911, 0.2826, 0.7074, 0.2826, 0.6911, 0.2933, 0.7074, 0.2473, 0.6879, 0.2473, 0.6885, 0.2368, 0.6898, 0.2368, 0.6905, 0.2368, 0.6898, 0.2473, 0.6885, 0.2368, 0.6898, 0.2368, 0.5651, 0.2473, 0.6879, 0.308, 0.4461, 0.3073, 0.446, 0.308, 0.4353, 0.3073, 0.4352, 0.308, 0.4353, 0.3073, 0.446, 0.2942, 0.5636, 0.2942, 0.4352, 0.3048, 0.562, 0.6774, 0.3345, 0.6664, 0.3345, 0.6774, 0.3203, 0.6664, 0.3203, 0.6774, 0.3203, 0.6664, 0.3345, 0.651, 0.7796, 0.651, 0.6556, 0.6616, 0.7779, 0.2483, 0.5641, 0.2483, 0.4352, 0.2588, 0.5622, 0.5492, 0.5558, 0.5389, 0.68, 0.5389, 0.553, 0.6731, 0.6556, 0.6731, 0.7803, 0.6626, 0.6575, 0.5726, 0.4213, 0.5726, 0.5497, 0.562, 0.423, 0.5379, 0.5558, 0.5274, 0.6788, 0.5274, 0.5532, 0.7343, 0.001147, 0.8313, 0.1232, 0.7217, 0.007109, 0.8224, 0.1333, 0.7217, 0.007109, 0.8313, 0.1232, 0.2228, 0.4359, 0.2353, 0.4419, 0.1258, 0.5579, 0.1347, 0.5681, 0.1258, 0.5579, 0.2353, 0.4419, 0.2826, 0.6876, 0.2931, 0.6902, 0.2826, 0.6883, 0.2826, 0.6876, 0.2931, 0.5646, 0.2931, 0.6902, 0.3108, 0.446, 0.3108, 0.4352, 0.3115, 0.4459, 0.8324, 0.4469, 0.8319, 0.4462, 0.8413, 0.4367, 0.8408, 0.436, 0.8413, 0.4367, 0.8319, 0.4462, 0.8324, 0.4469, 0.8413, 0.4367, 0.8644, 0.4469, 0.8324, 0.4469, 0.8644, 0.4469, 0.8324, 0.4631, 0.8644, 0.4631, 0.8324, 0.4631, 0.8644, 0.4469, 0.8644, 0.4631, 0.8555, 0.4733, 0.8324, 0.4631, 0.8644, 0.4631, 0.865, 0.4639, 0.8555, 0.4733, 0.8561, 0.4741, 0.8555, 0.4733, 0.865, 0.4639, 0.8413, 0.4733, 0.8324, 0.4631, 0.8555, 0.4733, 0.8324, 0.4631, 0.8413, 0.4733, 0.8318, 0.4639, 0.8407, 0.4741, 0.8318, 0.4639, 0.8413, 0.4733, 0.8555, 0.4367, 0.8644, 0.4469, 0.8413, 0.4367, 0.8644, 0.4469, 0.8555, 0.4367, 0.8649, 0.4462, 0.8561, 0.436, 0.8649, 0.4462, 0.8555, 0.4367, 0.8318, 0.4639, 0.8407, 0.4741, 0.7307, 0.5907, 0.7433, 0.5966, 0.7307, 0.5907, 0.8407, 0.4741, 0.865, 0.4639, 0.9661, 0.5907, 0.8561, 0.4741, 0.9535, 0.5966, 0.8561, 0.4741, 0.9661, 0.5907, 0.8649, 0.4462, 0.8561, 0.436, 0.9661, 0.3193, 0.9535, 0.3134, 0.9661, 0.3193, 0.8561, 0.436, 0.5274, 0.5497, 0.5379, 0.5516, 0.5274, 0.5503, 0.5379, 0.5523, 0.5274, 0.5503, 0.5379, 0.5516, 0.5274, 0.5497, 0.5274, 0.4213, 0.5379, 0.5516, 0.5379, 0.4232, 0.5379, 0.5516, 0.5274, 0.4213, 0.8157, 0.7489, 0.8245, 0.7591, 0.8152, 0.7495, 0.824, 0.7597, 0.8152, 0.7495, 0.8245, 0.7591, 0.8152, 0.7495, 0.824, 0.7597, 0.8009, 0.7495, 0.7921, 0.7597, 0.8009, 0.7495, 0.824, 0.7597, 0.7921, 0.7597, 0.7915, 0.7591, 0.8009, 0.7495, 0.8004, 0.7489, 0.8009, 0.7495, 0.7915, 0.7591, 0.7921, 0.7597, 0.824, 0.7597, 0.7921, 0.776, 0.824, 0.776, 0.7921, 0.776, 0.824, 0.7597, 0.824, 0.776, 0.8152, 0.7862, 0.7921, 0.776, 0.824, 0.776, 0.8247, 0.7768, 0.8152, 0.7862, 0.8158, 0.787, 0.8152, 0.7862, 0.8247, 0.7768, 0.8009, 0.7862, 0.7921, 0.776, 0.8152, 0.7862, 0.7921, 0.776, 0.8009, 0.7862, 0.7915, 0.7768, 0.8003, 0.787, 0.7915, 0.7768, 0.8009, 0.7862, 0.8247, 0.7768, 0.9258, 0.9036, 0.8158, 0.787, 0.9132, 0.9095, 0.8158, 0.787, 0.9258, 0.9036, 0.7915, 0.7768, 0.8003, 0.787, 0.6903, 0.9036, 0.7029, 0.9095, 0.6903, 0.9036, 0.8003, 0.787, 0.7915, 0.7591, 0.6903, 0.6322, 0.8004, 0.7489, 0.7029, 0.6262, 0.8004, 0.7489, 0.6903, 0.6322, 0.2826, 0.7083, 0.2933, 0.7083, 0.2826, 0.7246, 0.2933, 0.7246, 0.2826, 0.7246, 0.2933, 0.7083, 0.2597, 0.5675, 0.2597, 0.5667, 0.2703, 0.5659, 0.2703, 0.5651, 0.2703, 0.5659, 0.2597, 0.5667, 0.2703, 0.5659, 0.2703, 0.6899, 0.2597, 0.5675, 0.3097, 0.4578, 0.309, 0.4577, 0.3097, 0.4471, 0.309, 0.447, 0.3097, 0.4471, 0.309, 0.4577, 0.2816, 0.4352, 0.2816, 0.5641, 0.2711, 0.4372, 0.5734, 0.6749, 0.5837, 0.6777, 0.5733, 0.6756, 0.5734, 0.6749, 0.5837, 0.5507, 0.5837, 0.6777, 0.3107, 0.4693, 0.3107, 0.4586, 0.3115, 0.4692, 0.5495, 0.4237, 0.5389, 0.4221, 0.5495, 0.423, 0.5389, 0.4213, 0.5495, 0.423, 0.5389, 0.4221, 0.5495, 0.4237, 0.5495, 0.5521, 0.5389, 0.4221, 0.5389, 0.5504, 0.5389, 0.4221, 0.5495, 0.5521, 0.6071, 0.7161, 0.6071, 0.7019, 0.6181, 0.7161, 0.6181, 0.7019, 0.6181, 0.7161, 0.6071, 0.7019, 0.305, 0.6911, 0.305, 0.7074, 0.2943, 0.6911, 0.2943, 0.7074, 0.2943, 0.6911, 0.305, 0.7074, 0.2588, 0.6879, 0.2588, 0.6885, 0.2483, 0.6898, 0.2483, 0.6905, 0.2483, 0.6898, 0.2588, 0.6885, 0.2483, 0.6898, 0.2483, 0.5651, 0.2588, 0.6879, 0.3064, 0.4461, 0.3057, 0.446, 0.3064, 0.4353, 0.3057, 0.4352, 0.3064, 0.4353, 0.3057, 0.446, 0.2826, 0.5636, 0.2826, 0.4352, 0.2932, 0.562, 0.6893, 0.3345, 0.6783, 0.3345, 0.6893, 0.3203, 0.6783, 0.3203, 0.6893, 0.3203, 0.6783, 0.3345, 0.2597, 0.8148, 0.2597, 0.6908, 0.2703, 0.8132, 0.2368, 0.5641, 0.2368, 0.4352, 0.2473, 0.5622, 0.5604, 0.5558, 0.5501, 0.68, 0.5501, 0.553, 0.6845, 0.6556, 0.6845, 0.7803, 0.674, 0.6575, 0.5842, 0.4213, 0.5842, 0.5497, 0.5736, 0.423, 0.3046, 0.5671, 0.2942, 0.6902, 0.2942, 0.5646, 0.7438, 0.314, 0.8408, 0.436, 0.7312, 0.32, 0.8319, 0.4462, 0.7312, 0.32, 0.8408, 0.436, 0.9126, 0.6269, 0.9252, 0.6329, 0.8157, 0.7489, 0.8245, 0.7591, 0.8157, 0.7489, 0.9252, 0.6329, 0.5952, 0.0004715, 0.6251, 0.0004715, 0.5952, 0.3348, 0.6251, 0.3348, 0.5952, 0.3348, 0.6251, 0.0004715, 0.5952, 0.671, 0.6172, 0.6783, 0.5952, 0.701, 0.6172, 0.6937, 0.5952, 0.701, 0.6172, 0.6783, 0.6182, 0.6701, 0.5952, 0.6701, 0.6182, 0.3358, 0.5952, 0.3358, 0.6182, 0.3358, 0.5952, 0.6701, 0.6411, 0.6855, 0.6191, 0.6782, 0.6411, 0.6556, 0.6191, 0.6628, 0.6411, 0.6556, 0.6191, 0.6782, 0.626, 0.0004715, 0.6491, 0.0004716, 0.626, 0.3348, 0.6491, 0.3348, 0.626, 0.3348, 0.6491, 0.0004716, 0.6501, 0.0004715, 0.6655, 0.0004715, 0.6501, 0.3348, 0.6655, 0.3348, 0.6501, 0.3348, 0.6655, 0.0004715, 0.6191, 0.3358, 0.649, 0.3358, 0.6191, 0.6546, 0.649, 0.6546, 0.6191, 0.6546, 0.649, 0.3358, 0.562, 0.6786, 0.584, 0.6859, 0.562, 0.7085, 0.584, 0.7013, 0.562, 0.7085, 0.584, 0.6859, 0.6894, 0.3193, 0.6664, 0.3193, 0.6894, 0.0004715, 0.6664, 0.0004715, 0.6894, 0.0004715, 0.6664, 0.3193, 0.5379, 0.7097, 0.5159, 0.7024, 0.5379, 0.6798, 0.5159, 0.687, 0.5379, 0.6798, 0.5159, 0.7024, 0.65, 0.3358, 0.6731, 0.3358, 0.65, 0.6546, 0.6731, 0.6546, 0.65, 0.6546, 0.6731, 0.3358, 0.674, 0.3358, 0.6894, 0.3358, 0.674, 0.6546, 0.6894, 0.6546, 0.674, 0.6546, 0.6894, 0.3358, 0.6903, 0.0004715, 0.7203, 0.0004715, 0.6903, 0.3124, 0.7203, 0.3124, 0.6903, 0.3124, 0.7203, 0.0004715, 0.6191, 0.6864, 0.6411, 0.6937, 0.6191, 0.7164, 0.6411, 0.7091, 0.6191, 0.7164, 0.6411, 0.6937, 0.3354, 0.7332, 0.3124, 0.7332, 0.3354, 0.4213, 0.3124, 0.4213, 0.3354, 0.4213, 0.3124, 0.7332, 0.5609, 0.7109, 0.5389, 0.7036, 0.5609, 0.681, 0.5389, 0.6882, 0.5609, 0.681, 0.5389, 0.7036, 0.6903, 0.3134, 0.7134, 0.3134, 0.6903, 0.6253, 0.7134, 0.6253, 0.6903, 0.6253, 0.7134, 0.3134, 0.7144, 0.3134, 0.7298, 0.3134, 0.7144, 0.6253, 0.7298, 0.6253, 0.7144, 0.6253, 0.7298, 0.3134, 0.2959, 0.2158, 0.0004715, 0.2158, 0.2959, 0.0004715, 0.0004716, 0.0004715, 0.2959, 0.0004715, 0.0004715, 0.2158, 0.2959, 0.2158, 0.2959, 0.4343, 0.0004715, 0.2158, 0.0004715, 0.4343, 0.0004715, 0.2158, 0.2959, 0.4343, 0.3363, 0.7168, 0.3363, 0.4213, 0.4848, 0.7168, 0.4848, 0.4213, 0.4848, 0.7168, 0.3363, 0.4213, 0.2969, 0.2157, 0.2969, 0.008366, 0.3037, 0.2158, 0.3037, 0.0004715, 0.3037, 0.2158, 0.2969, 0.008366, 0.2969, 0.2157, 0.3037, 0.2158, 0.2969, 0.4283, 0.3037, 0.4343, 0.2969, 0.4283, 0.3037, 0.2158, 0.3115, 0.2157, 0.3115, 0.4283, 0.3046, 0.2158, 0.3046, 0.4343, 0.3046, 0.2158, 0.3115, 0.4283, 0.3115, 0.2157, 0.3046, 0.2158, 0.3115, 0.008366, 0.3046, 0.0004715, 0.3115, 0.008366, 0.3046, 0.2158, 0.4857, 0.4213, 0.4947, 0.4281, 0.4857, 0.7168, 0.4947, 0.7099, 0.4857, 0.7168, 0.4947, 0.4281, 0.4958, 0.4213, 0.5049, 0.4215, 0.4956, 0.5816, 0.5049, 0.5863, 0.4956, 0.5816, 0.5049, 0.4215, 0.515, 0.5816, 0.5058, 0.5863, 0.5149, 0.4213, 0.5058, 0.4215, 0.5149, 0.4213, 0.5058, 0.5863, 0.3124, 0.2078, 0.5942, 0.2078, 0.3124, 0.4204, 0.5942, 0.4204, 0.3124, 0.4204, 0.5942, 0.2078, 0.3124, 0.2078, 0.3124, 0.0004716, 0.5942, 0.2078, 0.5942, 0.0004715, 0.5942, 0.2078, 0.3124, 0.0004716, 0.4956, 0.7177, 0.6484, 0.7177, 0.4956, 0.9995, 0.6484, 0.9995, 0.4956, 0.9995, 0.6484, 0.7177, 0.1612, 0.4996, 0.2333, 0.4696, 0.6486, 0.4996, 0.5765, 0.4696, 0.6486, 0.4996, 0.2333, 0.4696, 0.5765, 0.4696, 0.6186, 0.4275, 0.6486, 0.4996, 0.6486, 0.4996, 0.6186, 0.4275, 0.6486, 0.0003905, 0.6186, 0.07251, 0.6486, 0.0003905, 0.6186, 0.4275, 0.1912, 0.4275, 0.2333, 0.4696, 0.1612, 0.4996, 0.1912, 0.4275, 0.1612, 0.4996, 0.1912, 0.07251, 0.1612, 0.0003903, 0.1912, 0.07251, 0.1612, 0.4996, 0.6486, 0.0003905, 0.5765, 0.03038, 0.1612, 0.0003903, 0.6186, 0.07251, 0.5765, 0.03038, 0.6486, 0.0003905, 0.2333, 0.03038, 0.1612, 0.0003903, 0.5765, 0.03038, 0.2333, 0.03038, 0.1912, 0.07251, 0.1612, 0.0003903, 0.769, 0.0003904, 0.828, 0.0003904, 0.769, 0.4878, 0.828, 0.4878, 0.769, 0.4878, 0.828, 0.0003904, 0.6494, 0.0003903, 0.7084, 0.0003903, 0.6494, 0.4996, 0.7084, 0.4996, 0.6494, 0.4996, 0.7084, 0.0003903, 0.8878, 0.4878, 0.8288, 0.4878, 0.8878, 0.0003903, 0.8288, 0.0003903, 0.8878, 0.0003903, 0.8288, 0.4878, 0.7682, 0.4996, 0.7092, 0.4996, 0.7682, 0.0003903, 0.7092, 0.0003903, 0.7682, 0.0003903, 0.7092, 0.4996, 0.8684, 0.8317, 0.8093, 0.8317, 0.8684, 0.4885, 0.8093, 0.4885, 0.8684, 0.4885, 0.8093, 0.8317, 0.7682, 0.8554, 0.7092, 0.8554, 0.7682, 0.5004, 0.7092, 0.5004, 0.7682, 0.5004, 0.7092, 0.8554, 0.0003903, 0.6142, 0.05942, 0.6142, 0.0003903, 0.9573, 0.05942, 0.9573, 0.0003903, 0.9573, 0.05942, 0.6142, 0.6494, 0.5004, 0.7084, 0.5004, 0.6494, 0.8554, 0.7084, 0.8554, 0.6494, 0.8554, 0.7084, 0.5004, 0.1114, 0.733, 0.1114, 0.674, 0.1536, 0.733, 0.06853, 0.7929, 0.06853, 0.7338, 0.1107, 0.7929, 0.1107, 0.674, 0.1107, 0.733, 0.06853, 0.674, 0.06853, 0.733, 0.06853, 0.674, 0.1107, 0.733, 0.06853, 0.6732, 0.06853, 0.6142, 0.1107, 0.6732, 0.1107, 0.6142, 0.1107, 0.6732, 0.06853, 0.6142, 0.1114, 0.6732, 0.1114, 0.6142, 0.1536, 0.6732, 0.1536, 0.6142, 0.1536, 0.6732, 0.1114, 0.6142, 0.6486, 0.9996, 0.6186, 0.9275, 0.6486, 0.5004, 0.6186, 0.5725, 0.6486, 0.5004, 0.6186, 0.9275, 0.5765, 0.9696, 0.6186, 0.9275, 0.6486, 0.9996, 0.5765, 0.9696, 0.6486, 0.9996, 0.2333, 0.9696, 0.1612, 0.9996, 0.2333, 0.9696, 0.6486, 0.9996, 0.1912, 0.9275, 0.2333, 0.9696, 0.1612, 0.9996, 0.1912, 0.9275, 0.1612, 0.9996, 0.1912, 0.5725, 0.1612, 0.5004, 0.1912, 0.5725, 0.1612, 0.9996, 0.2333, 0.5304, 0.1912, 0.5725, 0.1612, 0.5004, 0.6486, 0.5004, 0.5765, 0.5304, 0.1612, 0.5004, 0.2333, 0.5304, 0.1612, 0.5004, 0.5765, 0.5304, 0.6186, 0.5725, 0.5765, 0.5304, 0.6486, 0.5004, 0.7884, 0.922, 0.7791, 0.922, 0.7884, 0.4885, 0.7791, 0.4885, 0.7884, 0.4885, 0.7791, 0.922, 0.1114, 0.7691, 0.1219, 0.7691, 0.1167, 0.7784, 0.1114, 0.7691, 0.1114, 0.7431, 0.1219, 0.7691, 0.1219, 0.7431, 0.1219, 0.7691, 0.1114, 0.7431, 0.1219, 0.7431, 0.1114, 0.7431, 0.1167, 0.7338, 0.7892, 0.4885, 0.7985, 0.4885, 0.7892, 0.922, 0.7985, 0.922, 0.7892, 0.922, 0.7985, 0.4885, 0.1413, 0.7618, 0.1511, 0.7579, 0.1497, 0.7685, 0.1511, 0.7579, 0.1413, 0.7618, 0.1413, 0.7338, 0.02362, 0.6134, 0.02362, 0.0003905, 0.04684, 0.6134, 0.04684, 0.0003903, 0.04684, 0.6134, 0.02362, 0.0003905, 0.02362, 0.0003905, 0.02362, 0.6134, 0.0003903, 0.0003904, 0.0003905, 0.6134, 0.0003903, 0.0003904, 0.02362, 0.6134, 0.1439, 0.0003905, 0.1439, 0.6134, 0.128, 0.0003903, 0.128, 0.6134, 0.128, 0.0003903, 0.1439, 0.6134, 0.09486, 0.6134, 0.09486, 0.0003903, 0.1107, 0.6134, 0.1107, 0.0003903, 0.1107, 0.6134, 0.09486, 0.0003903, 0.09801, 0.7936, 0.09801, 0.8048, 0.08871, 0.7936, 0.06853, 0.8101, 0.06853, 0.7936, 0.07784, 0.8048, 0.1227, 0.788, 0.1227, 0.7716, 0.132, 0.788, 0.06571, 0.6234, 0.0602, 0.6331, 0.0602, 0.6142, 0.1413, 0.8149, 0.1413, 0.8037, 0.1506, 0.8149, 0.1506, 0.7865, 0.1506, 0.8029, 0.1413, 0.7917, 0.1327, 0.7586, 0.1227, 0.7554, 0.1406, 0.7338, 0.1227, 0.7554, 0.1327, 0.7586, 0.1249, 0.7659, 0.1249, 0.7659, 0.1327, 0.7586, 0.1406, 0.7708, 0.1208, 0.8076, 0.1114, 0.8076, 0.1208, 0.7964, 0.1506, 0.7693, 0.1506, 0.7857, 0.1413, 0.7693, 0.1413, 0.7804, 0.1413, 0.7693, 0.1506, 0.7857, 0.8886, 0.8681, 0.8886, 0.4347, 0.9146, 0.8681, 0.9146, 0.4347, 0.9146, 0.8681, 0.8886, 0.4347, 0.9146, 0.4339, 0.8886, 0.4339, 0.9146, 0.0003903, 0.8886, 0.0003903, 0.9146, 0.0003903, 0.8886, 0.4339, 0.8086, 0.4885, 0.8086, 0.922, 0.7992, 0.4885, 0.7992, 0.922, 0.7992, 0.4885, 0.8086, 0.922, 0.769, 0.922, 0.769, 0.4885, 0.7783, 0.922, 0.7783, 0.4885, 0.7783, 0.922, 0.769, 0.4885, 0.04762, 0.0003904, 0.07085, 0.0003905, 0.04762, 0.6134, 0.07085, 0.6134, 0.04762, 0.6134, 0.07085, 0.0003905, 0.07085, 0.0003905, 0.09408, 0.0003904, 0.07085, 0.6134, 0.09408, 0.6134, 0.07085, 0.6134, 0.09408, 0.0003904, 0.1604, 0.6134, 0.1446, 0.6134, 0.1604, 0.0003904, 0.1446, 0.0003904, 0.1604, 0.0003904, 0.1446, 0.6134, 0.1114, 0.0003903, 0.1273, 0.0003903, 0.1114, 0.6134, 0.1273, 0.6134, 0.1114, 0.6134, 0.1273, 0.0003903, 0.08793, 0.8101, 0.07862, 0.8048, 0.08793, 0.7936, 0.09879, 0.7936, 0.1081, 0.7936, 0.09879, 0.8048, 0.1544, 0.6234, 0.1599, 0.6142, 0.1599, 0.6331, 0.1208, 0.7956, 0.1114, 0.7956, 0.1208, 0.7792, 0.132, 0.8, 0.1227, 0.8052, 0.132, 0.7888, 0.1227, 0.7888, 0.132, 0.7888, 0.1227, 0.8052, 0.1612, 0.4996, 0.2333, 0.4696, 0.6486, 0.4996, 0.5765, 0.4696, 0.6486, 0.4996, 0.2333, 0.4696, 0.5765, 0.4696, 0.6186, 0.4275, 0.6486, 0.4996, 0.6486, 0.4996, 0.6186, 0.4275, 0.6486, 0.0003905, 0.6186, 0.07251, 0.6486, 0.0003905, 0.6186, 0.4275, 0.1912, 0.4275, 0.2333, 0.4696, 0.1612, 0.4996, 0.1912, 0.4275, 0.1612, 0.4996, 0.1912, 0.07251, 0.1612, 0.0003903, 0.1912, 0.07251, 0.1612, 0.4996, 0.6486, 0.0003905, 0.5765, 0.03038, 0.1612, 0.0003903, 0.6186, 0.07251, 0.5765, 0.03038, 0.6486, 0.0003905, 0.2333, 0.03038, 0.1612, 0.0003903, 0.5765, 0.03038, 0.2333, 0.03038, 0.1912, 0.07251, 0.1612, 0.0003903, 0.769, 0.0003904, 0.828, 0.0003904, 0.769, 0.4878, 0.828, 0.4878, 0.769, 0.4878, 0.828, 0.0003904, 0.6494, 0.0003903, 0.7084, 0.0003903, 0.6494, 0.4996, 0.7084, 0.4996, 0.6494, 0.4996, 0.7084, 0.0003903, 0.8878, 0.4878, 0.8288, 0.4878, 0.8878, 0.0003903, 0.8288, 0.0003903, 0.8878, 0.0003903, 0.8288, 0.4878, 0.7682, 0.4996, 0.7092, 0.4996, 0.7682, 0.0003903, 0.7092, 0.0003903, 0.7682, 0.0003903, 0.7092, 0.4996, 0.8684, 0.8317, 0.8093, 0.8317, 0.8684, 0.4885, 0.8093, 0.4885, 0.8684, 0.4885, 0.8093, 0.8317, 0.7682, 0.8554, 0.7092, 0.8554, 0.7682, 0.5004, 0.7092, 0.5004, 0.7682, 0.5004, 0.7092, 0.8554, 0.0003903, 0.6142, 0.05942, 0.6142, 0.0003903, 0.9573, 0.05942, 0.9573, 0.0003903, 0.9573, 0.05942, 0.6142, 0.6494, 0.5004, 0.7084, 0.5004, 0.6494, 0.8554, 0.7084, 0.8554, 0.6494, 0.8554, 0.7084, 0.5004, 0.1114, 0.733, 0.1114, 0.674, 0.1536, 0.733, 0.06853, 0.7929, 0.06853, 0.7338, 0.1107, 0.7929, 0.1107, 0.674, 0.1107, 0.733, 0.06853, 0.674, 0.06853, 0.733, 0.06853, 0.674, 0.1107, 0.733, 0.06853, 0.6732, 0.06853, 0.6142, 0.1107, 0.6732, 0.1107, 0.6142, 0.1107, 0.6732, 0.06853, 0.6142, 0.1114, 0.6732, 0.1114, 0.6142, 0.1536, 0.6732, 0.1536, 0.6142, 0.1536, 0.6732, 0.1114, 0.6142, 0.6486, 0.9996, 0.6186, 0.9275, 0.6486, 0.5004, 0.6186, 0.5725, 0.6486, 0.5004, 0.6186, 0.9275, 0.5765, 0.9696, 0.6186, 0.9275, 0.6486, 0.9996, 0.5765, 0.9696, 0.6486, 0.9996, 0.2333, 0.9696, 0.1612, 0.9996, 0.2333, 0.9696, 0.6486, 0.9996, 0.1912, 0.9275, 0.2333, 0.9696, 0.1612, 0.9996, 0.1912, 0.9275, 0.1612, 0.9996, 0.1912, 0.5725, 0.1612, 0.5004, 0.1912, 0.5725, 0.1612, 0.9996, 0.2333, 0.5304, 0.1912, 0.5725, 0.1612, 0.5004, 0.6486, 0.5004, 0.5765, 0.5304, 0.1612, 0.5004, 0.2333, 0.5304, 0.1612, 0.5004, 0.5765, 0.5304, 0.6186, 0.5725, 0.5765, 0.5304, 0.6486, 0.5004, 0.7884, 0.922, 0.7791, 0.922, 0.7884, 0.4885, 0.7791, 0.4885, 0.7884, 0.4885, 0.7791, 0.922, 0.1114, 0.7691, 0.1219, 0.7691, 0.1167, 0.7784, 0.1114, 0.7691, 0.1114, 0.7431, 0.1219, 0.7691, 0.1219, 0.7431, 0.1219, 0.7691, 0.1114, 0.7431, 0.1219, 0.7431, 0.1114, 0.7431, 0.1167, 0.7338, 0.7892, 0.4885, 0.7985, 0.4885, 0.7892, 0.922, 0.7985, 0.922, 0.7892, 0.922, 0.7985, 0.4885, 0.1413, 0.7618, 0.1511, 0.7579, 0.1497, 0.7685, 0.1511, 0.7579, 0.1413, 0.7618, 0.1413, 0.7338, 0.02362, 0.6134, 0.02362, 0.0003905, 0.04684, 0.6134, 0.04684, 0.0003903, 0.04684, 0.6134, 0.02362, 0.0003905, 0.02362, 0.0003905, 0.02362, 0.6134, 0.0003903, 0.0003904, 0.0003905, 0.6134, 0.0003903, 0.0003904, 0.02362, 0.6134, 0.1439, 0.0003905, 0.1439, 0.6134, 0.128, 0.0003903, 0.128, 0.6134, 0.128, 0.0003903, 0.1439, 0.6134, 0.09486, 0.6134, 0.09486, 0.0003903, 0.1107, 0.6134, 0.1107, 0.0003903, 0.1107, 0.6134, 0.09486, 0.0003903, 0.09801, 0.7936, 0.09801, 0.8048, 0.08871, 0.7936, 0.06853, 0.8101, 0.06853, 0.7936, 0.07784, 0.8048, 0.1227, 0.788, 0.1227, 0.7716, 0.132, 0.788, 0.06571, 0.6234, 0.0602, 0.6331, 0.0602, 0.6142, 0.1413, 0.8149, 0.1413, 0.8037, 0.1506, 0.8149, 0.1506, 0.7865, 0.1506, 0.8029, 0.1413, 0.7917, 0.1327, 0.7586, 0.1227, 0.7554, 0.1406, 0.7338, 0.1227, 0.7554, 0.1327, 0.7586, 0.1249, 0.7659, 0.1249, 0.7659, 0.1327, 0.7586, 0.1406, 0.7708, 0.1208, 0.8076, 0.1114, 0.8076, 0.1208, 0.7964, 0.1506, 0.7693, 0.1506, 0.7857, 0.1413, 0.7693, 0.1413, 0.7804, 0.1413, 0.7693, 0.1506, 0.7857, 0.8886, 0.8681, 0.8886, 0.4347, 0.9146, 0.8681, 0.9146, 0.4347, 0.9146, 0.8681, 0.8886, 0.4347, 0.9146, 0.4339, 0.8886, 0.4339, 0.9146, 0.0003903, 0.8886, 0.0003903, 0.9146, 0.0003903, 0.8886, 0.4339, 0.8086, 0.4885, 0.8086, 0.922, 0.7992, 0.4885, 0.7992, 0.922, 0.7992, 0.4885, 0.8086, 0.922, 0.769, 0.922, 0.769, 0.4885, 0.7783, 0.922, 0.7783, 0.4885, 0.7783, 0.922, 0.769, 0.4885, 0.04762, 0.0003904, 0.07085, 0.0003905, 0.04762, 0.6134, 0.07085, 0.6134, 0.04762, 0.6134, 0.07085, 0.0003905, 0.07085, 0.0003905, 0.09408, 0.0003904, 0.07085, 0.6134, 0.09408, 0.6134, 0.07085, 0.6134, 0.09408, 0.0003904, 0.1604, 0.6134, 0.1446, 0.6134, 0.1604, 0.0003904, 0.1446, 0.0003904, 0.1604, 0.0003904, 0.1446, 0.6134, 0.1114, 0.0003903, 0.1273, 0.0003903, 0.1114, 0.6134, 0.1273, 0.6134, 0.1114, 0.6134, 0.1273, 0.0003903, 0.08793, 0.8101, 0.07862, 0.8048, 0.08793, 0.7936, 0.09879, 0.7936, 0.1081, 0.7936, 0.09879, 0.8048, 0.1544, 0.6234, 0.1599, 0.6142, 0.1599, 0.6331, 0.1208, 0.7956, 0.1114, 0.7956, 0.1208, 0.7792, 0.132, 0.8, 0.1227, 0.8052, 0.132, 0.7888, 0.1227, 0.7888, 0.132, 0.7888, 0.1227, 0.8052])
me_geo_prop_salvage_a01_001.materials.append(mat_junk_scrap02)
me_geo_prop_salvage_a01_001.materials.append(mat_junk_salv00)
me_geo_prop_salvage_a01_001.update()
me_geo_prop_salvage_a01_001.normals_split_custom_set([tuple(v) for v in zip(*[iter([0.5929, 0.7125, -0.3753, 0.5929, 0.7125, -0.3753, 0.5929, 0.7125, -0.3753, 0.5929, 0.7125, -0.3753, 0.5929, 0.7125, -0.3753, 0.5929, 0.7125, -0.3753, 0.5929, 0.7125, -0.3753, 0.5929, 0.7125, -0.3753, 0.5929, 0.7125, -0.3753, -0.2039, 0.5836, 0.786, -0.2039, 0.5836, 0.786, -0.2038, 0.5836, 0.786, -0.2038, 0.5836, 0.786, -0.2038, 0.5836, 0.786, -0.2039, 0.5836, 0.786, -0.2039, 0.5836, 0.786, -0.2038, 0.5836, 0.786, -0.2039, 0.5836, 0.786, -0.2039, 0.5836, 0.786, -0.2039, 0.5836, 0.786, -0.2039, 0.5836, 0.786, -0.2039, 0.5836, 0.786, -0.2039, 0.5836, 0.786, -0.2039, 0.5836, 0.786, -0.2039, 0.5836, 0.786, -0.2039, 0.5836, 0.786, -0.2039, 0.5836, 0.786, -0.2039, 0.5836, 0.786, -0.2039, 0.5836, 0.786, -0.2039, 0.5836, 0.786, -0.2039, 0.5836, 0.786, -0.2039, 0.5836, 0.786, -0.2039, 0.5836, 0.786, -0.2039, 0.5836, 0.786, -0.2039, 0.5836, 0.786, -0.2039, 0.5836, 0.786, -0.2039, 0.5836, 0.786, -0.2039, 0.5836, 0.786, -0.2039, 0.5836, 0.786, -0.2039, 0.5836, 0.786, -0.2039, 0.5836, 0.786, -0.2039, 0.5836, 0.786, -0.2039, 0.5836, 0.786, -0.2039, 0.5836, 0.786, -0.2038, 0.5836, 0.786, -0.2039, 0.5836, 0.786, -0.2039, 0.5836, 0.786, -0.2039, 0.5836, 0.786, -0.2039, 0.5836, 0.786, -0.2039, 0.5836, 0.786, -0.2039, 0.5836, 0.786, -0.2039, 0.5836, 0.786, -0.2039, 0.5836, 0.786, -0.2039, 0.5836, 0.786, -0.2039, 0.5836, 0.786, -0.2039, 0.5836, 0.786, -0.2039, 0.5836, 0.786, -0.2039, 0.5836, 0.786, -0.2039, 0.5836, 0.786, -0.2039, 0.5836, 0.786, -0.2039, 0.5836, 0.786, -0.2039, 0.5836, 0.786, -0.2039, 0.5836, 0.786, -0.2039, 0.5836, 0.786, -0.2039, 0.5836, 0.786, -0.2039, 0.5836, 0.786, -0.2039, 0.5836, 0.786, -0.2039, 0.5836, 0.786, -0.2039, 0.5836, 0.786, -0.5942, -0.7119, 0.3745, -0.5941, -0.7119, 0.3745, -0.5941, -0.7119, 0.3745, -0.5941, -0.7119, 0.3745, -0.5941, -0.7119, 0.3745, -0.5941, -0.7119, 0.3745, -0.5942, -0.7119, 0.3745, -0.5942, -0.7119, 0.3745, -0.5941, -0.7119, 0.3745, -0.5942, -0.7119, 0.3745, -0.5941, -0.7119, 0.3745, -0.5942, -0.7119, 0.3745, 0.2039, -0.5836, -0.786, 0.2039, -0.5836, -0.786, 0.2039, -0.5836, -0.786, 0.2039, -0.5836, -0.786, 0.2039, -0.5836, -0.786, 0.2039, -0.5836, -0.786, 0.2039, -0.5836, -0.786, 0.2039, -0.5836, -0.786, 0.2039, -0.5836, -0.786, 0.2039, -0.5836, -0.786, 0.2039, -0.5836, -0.786, 0.2039, -0.5836, -0.786, 0.2039, -0.5836, -0.786, 0.2039, -0.5836, -0.786, 0.2039, -0.5836, -0.786, 0.2039, -0.5836, -0.786, 0.2039, -0.5836, -0.786, 0.2039, -0.5836, -0.786, 0.2039, -0.5836, -0.786, 0.2039, -0.5836, -0.786, 0.2039, -0.5836, -0.786, 0.2039, -0.5836, -0.786, 0.2039, -0.5836, -0.786, 0.2039, -0.5836, -0.786, 0.2039, -0.5836, -0.786, 0.2039, -0.5836, -0.786, 0.2039, -0.5836, -0.786, 0.2039, -0.5836, -0.786, 0.2039, -0.5836, -0.786, 0.2039, -0.5836, -0.786, 0.2039, -0.5836, -0.786, 0.2039, -0.5836, -0.786, 0.2039, -0.5836, -0.786, 0.2039, -0.5836, -0.786, 0.2039, -0.5836, -0.786, 0.2039, -0.5836, -0.786, 0.2039, -0.5836, -0.786, 0.2039, -0.5836, -0.786, 0.2039, -0.5836, -0.786, 0.2039, -0.5836, -0.786, 0.2039, -0.5836, -0.786, 0.2039, -0.5836, -0.786, 0.2039, -0.5836, -0.786, 0.2039, -0.5836, -0.786, 0.2039, -0.5836, -0.786, 0.2039, -0.5836, -0.786, 0.2039, -0.5836, -0.786, 0.2039, -0.5836, -0.786, 0.2039, -0.5836, -0.786, 0.2039, -0.5836, -0.786, 0.2039, -0.5836, -0.786, 0.2039, -0.5836, -0.786, 0.2039, -0.5836, -0.786, 0.2039, -0.5836, -0.786, 0.2039, -0.5836, -0.786, 0.2039, -0.5836, -0.786, 0.2039, -0.5836, -0.786, 0.2039, -0.5836, -0.786, 0.2039, -0.5836, -0.786, 0.2039, -0.5836, -0.786, 0.02071, -0.8001, 0.5995, 0.02071, -0.8001, 0.5995, 0.02071, -0.8001, 0.5995, 0.02071, -0.8001, 0.5995, 0.02071, -0.8001, 0.5995, 0.02071, -0.8001, 0.5995, -0.6253, 0.5401, -0.5633, -0.6254, 0.5401, -0.5632, -0.6253, 0.5401, -0.5632, -0.6254, 0.5401, -0.5632, -0.6253, 0.5401, -0.5632, -0.6254, 0.5401, -0.5632, -0.6253, 0.5401, -0.5632, -0.6253, 0.5401, -0.5633, -0.6253, 0.5401, -0.5633, 0.6265, -0.5392, 0.5629, 0.6265, -0.5392, 0.5629, 0.6265, -0.5392, 0.5629, 0.6265, -0.5392, 0.5629, 0.6265, -0.5392, 0.5629, 0.6265, -0.5392, 0.5629, 0.6265, -0.5391, 0.5628, 0.6265, -0.5391, 0.5628, 0.6265, -0.5391, 0.5628, -0.5929, -0.7125, 0.3752, -0.5929, -0.7125, 0.3753, -0.593, -0.7125, 0.3752, -0.5929, -0.7125, 0.3752, -0.5929, -0.7125, 0.3753, -0.5929, -0.7125, 0.3753, -0.593, -0.7125, 0.3752, -0.593, -0.7125, 0.3752, -0.593, -0.7125, 0.3752, 0.5941, 0.7119, -0.3745, 0.5941, 0.7119, -0.3745, 0.5941, 0.7119, -0.3745, 0.5941, 0.7119, -0.3745, 0.5941, 0.7119, -0.3745, 0.5941, 0.7119, -0.3745, 0.5941, 0.7119, -0.3745, 0.5942, 0.7119, -0.3745, 0.5941, 0.7119, -0.3745, 0.5942, 0.7119, -0.3745, 0.5941, 0.7119, -0.3745, 0.5942, 0.7119, -0.3745, -0.9788, -0.1385, -0.151, -0.9788, -0.1385, -0.151, -0.9788, -0.1385, -0.151, -0.9788, -0.1385, -0.151, -0.9788, -0.1385, -0.151, -0.9788, -0.1385, -0.151, -0.02071, 0.8001, -0.5995, -0.02071, 0.8001, -0.5995, -0.02071, 0.8001, -0.5995, -0.02071, 0.8001, -0.5995, -0.02071, 0.8001, -0.5995, -0.02071, 0.8001, -0.5995, 0.6253, -0.5401, 0.5633, 0.6253, -0.5401, 0.5633, 0.6253, -0.5401, 0.5633, 0.6253, -0.5401, 0.5633, 0.6253, -0.5401, 0.5633, 0.6253, -0.5401, 0.5633, 0.6253, -0.5401, 0.5633, 0.6253, -0.5401, 0.5633, 0.6253, -0.5401, 0.5633, -0.6265, 0.5392, -0.5629, -0.6265, 0.5392, -0.5629, -0.6265, 0.5392, -0.5629, -0.6265, 0.5392, -0.5629, -0.6265, 0.5392, -0.5629, -0.6265, 0.5392, -0.5629, -0.6265, 0.5391, -0.5628, -0.6265, 0.5391, -0.5628, -0.6265, 0.5391, -0.5628, 0.9788, 0.1385, 0.151, 0.9788, 0.1385, 0.151, 0.9788, 0.1385, 0.151, 0.9788, 0.1385, 0.151, 0.9788, 0.1385, 0.151, 0.9788, 0.1385, 0.151, -0.6253, 0.5401, -0.5633, -0.6253, 0.5401, -0.5633, -0.6253, 0.5401, -0.5633, 0.6265, -0.5391, 0.5628, 0.6265, -0.5391, 0.5628, 0.6265, -0.5391, 0.5628, -0.5929, -0.7125, 0.3753, -0.5929, -0.7125, 0.3753, -0.5929, -0.7125, 0.3753, 0.6253, -0.5401, 0.5633, 0.6253, -0.5401, 0.5633, 0.6253, -0.5401, 0.5633, -0.6265, 0.5391, -0.5628, -0.6265, 0.5391, -0.5628, -0.6265, 0.5391, -0.5628, 0.5929, 0.7125, -0.3753, 0.5929, 0.7125, -0.3753, 0.5929, 0.7125, -0.3753, -0.2039, 0.5836, 0.786, -0.2038, 0.5836, 0.786, -0.2039, 0.5836, 0.786, -0.2039, 0.5836, 0.786, -0.2039, 0.5836, 0.786, -0.2038, 0.5836, 0.786, 0.2039, -0.5836, -0.786, 0.2039, -0.5836, -0.786, 0.2039, -0.5836, -0.786, 0.2039, -0.5836, -0.786, 0.2039, -0.5836, -0.786, 0.2039, -0.5836, -0.786, 0.5929, 0.7125, -0.3753, 0.5929, 0.7125, -0.3753, 0.5929, 0.7125, -0.3753, 0.5929, 0.7125, -0.3753, 0.5929, 0.7125, -0.3753, 0.5929, 0.7125, -0.3753, 0.5929, 0.7125, -0.3753, 0.5929, 0.7125, -0.3753, 0.5929, 0.7125, -0.3753, -0.2039, 0.5836, 0.786, -0.2039, 0.5836, 0.786, -0.2038, 0.5836, 0.786, -0.2038, 0.5836, 0.786, -0.2038, 0.5836, 0.786, -0.2039, 0.5836, 0.786, -0.2039, 0.5836, 0.786, -0.2038, 0.5836, 0.786, -0.2039, 0.5836, 0.786, -0.2039, 0.5836, 0.786, -0.2039, 0.5836, 0.786, -0.2039, 0.5836, 0.786, -0.2039, 0.5836, 0.786, -0.2039, 0.5836, 0.786, -0.2039, 0.5836, 0.786, -0.2039, 0.5836, 0.786, -0.2039, 0.5836, 0.786, -0.2039, 0.5836, 0.786, -0.2039, 0.5836, 0.786, -0.2039, 0.5836, 0.786, -0.2039, 0.5836, 0.786, -0.2039, 0.5836, 0.786, -0.2039, 0.5836, 0.786, -0.2039, 0.5836, 0.786, -0.2039, 0.5836, 0.786, -0.2039, 0.5836, 0.786, -0.2039, 0.5836, 0.786, -0.2039, 0.5836, 0.786, -0.2039, 0.5836, 0.786, -0.2039, 0.5836, 0.786, -0.2039, 0.5836, 0.786, -0.2039, 0.5836, 0.786, -0.2039, 0.5836, 0.786, -0.2039, 0.5836, 0.786, -0.2039, 0.5836, 0.786, -0.2038, 0.5836, 0.786, -0.2039, 0.5836, 0.786, -0.2039, 0.5836, 0.786, -0.2039, 0.5836, 0.786, -0.2039, 0.5836, 0.786, -0.2039, 0.5836, 0.786, -0.2039, 0.5836, 0.786, -0.2039, 0.5836, 0.786, -0.2039, 0.5836, 0.786, -0.2039, 0.5836, 0.786, -0.2039, 0.5836, 0.786, -0.2039, 0.5836, 0.786, -0.2039, 0.5836, 0.786, -0.2039, 0.5836, 0.786, -0.2039, 0.5836, 0.786, -0.2039, 0.5836, 0.786, -0.2039, 0.5836, 0.786, -0.2039, 0.5836, 0.786, -0.2039, 0.5836, 0.786, -0.2039, 0.5836, 0.786, -0.2039, 0.5836, 0.786, -0.2039, 0.5836, 0.786, -0.2039, 0.5836, 0.786, -0.2039, 0.5836, 0.786, -0.2039, 0.5836, 0.786, -0.5941, -0.7119, 0.3745, -0.5942, -0.7119, 0.3745, -0.5941, -0.7119, 0.3745, -0.5942, -0.7119, 0.3745, -0.5941, -0.7119, 0.3745, -0.5942, -0.7119, 0.3745, -0.5941, -0.7119, 0.3745, -0.5942, -0.7119, 0.3745, -0.5942, -0.7119, 0.3745, -0.5942, -0.7119, 0.3745, -0.5942, -0.7119, 0.3745, -0.5942, -0.7119, 0.3745, 0.2039, -0.5836, -0.786, 0.2039, -0.5836, -0.786, 0.2039, -0.5836, -0.786, 0.2039, -0.5836, -0.786, 0.2039, -0.5836, -0.786, 0.2039, -0.5836, -0.786, 0.2039, -0.5836, -0.786, 0.2039, -0.5836, -0.786, 0.2039, -0.5836, -0.786, 0.2039, -0.5836, -0.786, 0.2039, -0.5836, -0.786, 0.2039, -0.5836, -0.786, 0.2039, -0.5836, -0.786, 0.2039, -0.5836, -0.786, 0.2039, -0.5836, -0.786, 0.2039, -0.5836, -0.786, 0.2039, -0.5836, -0.786, 0.2039, -0.5836, -0.786, 0.2039, -0.5836, -0.786, 0.2039, -0.5836, -0.786, 0.2039, -0.5836, -0.786, 0.2039, -0.5836, -0.786, 0.2039, -0.5836, -0.786, 0.2039, -0.5836, -0.786, 0.2039, -0.5836, -0.786, 0.2039, -0.5836, -0.786, 0.2039, -0.5836, -0.786, 0.2039, -0.5836, -0.786, 0.2039, -0.5836, -0.786, 0.2039, -0.5836, -0.786, 0.2039, -0.5836, -0.786, 0.2039, -0.5836, -0.786, 0.2039, -0.5836, -0.786, 0.2039, -0.5836, -0.786, 0.2039, -0.5836, -0.786, 0.2039, -0.5836, -0.786, 0.2039, -0.5836, -0.786, 0.2039, -0.5836, -0.786, 0.2039, -0.5836, -0.786, 0.2039, -0.5836, -0.786, 0.2039, -0.5836, -0.786, 0.2039, -0.5836, -0.786, 0.2039, -0.5836, -0.786, 0.2039, -0.5836, -0.786, 0.2039, -0.5836, -0.786, 0.2039, -0.5836, -0.786, 0.2039, -0.5836, -0.786, 0.2039, -0.5836, -0.786, 0.2039, -0.5836, -0.786, 0.2039, -0.5836, -0.786, 0.2039, -0.5836, -0.786, 0.2039, -0.5836, -0.786, 0.2039, -0.5836, -0.786, 0.2039, -0.5836, -0.786, 0.2039, -0.5836, -0.786, 0.2039, -0.5836, -0.786, 0.2039, -0.5836, -0.786, 0.2039, -0.5836, -0.786, 0.2039, -0.5836, -0.786, 0.2039, -0.5836, -0.786, 0.02071, -0.8001, 0.5995, 0.02071, -0.8001, 0.5995, 0.02071, -0.8001, 0.5995, 0.02071, -0.8001, 0.5995, 0.02071, -0.8001, 0.5995, 0.02071, -0.8001, 0.5995, -0.6253, 0.5401, -0.5633, -0.6254, 0.5401, -0.5632, -0.6253, 0.5401, -0.5632, -0.6254, 0.5401, -0.5632, -0.6253, 0.5401, -0.5632, -0.6254, 0.5401, -0.5632, -0.6253, 0.5401, -0.5632, -0.6253, 0.5401, -0.5633, -0.6253, 0.5401, -0.5633, 0.6265, -0.5392, 0.5629, 0.6265, -0.5392, 0.5629, 0.6265, -0.5392, 0.5629, 0.6265, -0.5392, 0.5629, 0.6265, -0.5392, 0.5629, 0.6265, -0.5392, 0.5629, 0.6265, -0.5391, 0.5628, 0.6265, -0.5391, 0.5628, 0.6265, -0.5391, 0.5628, -0.5929, -0.7125, 0.3752, -0.5929, -0.7125, 0.3753, -0.593, -0.7125, 0.3752, -0.5929, -0.7125, 0.3752, -0.5929, -0.7125, 0.3753, -0.5929, -0.7125, 0.3753, -0.593, -0.7125, 0.3752, -0.593, -0.7125, 0.3752, -0.593, -0.7125, 0.3752, 0.5941, 0.7119, -0.3745, 0.5941, 0.7119, -0.3745, 0.5941, 0.7119, -0.3745, 0.5941, 0.7119, -0.3745, 0.5941, 0.7119, -0.3745, 0.5941, 0.7119, -0.3745, 0.5941, 0.7119, -0.3745, 0.5942, 0.7119, -0.3745, 0.5941, 0.7119, -0.3745, 0.5942, 0.7119, -0.3745, 0.5941, 0.7119, -0.3745, 0.5942, 0.7119, -0.3745, -0.9788, -0.1385, -0.151, -0.9788, -0.1385, -0.151, -0.9788, -0.1385, -0.151, -0.9788, -0.1385, -0.151, -0.9788, -0.1385, -0.151, -0.9788, -0.1385, -0.151, -0.02071, 0.8001, -0.5995, -0.02071, 0.8001, -0.5995, -0.02071, 0.8001, -0.5995, -0.02071, 0.8001, -0.5995, -0.02071, 0.8001, -0.5995, -0.02071, 0.8001, -0.5995, 0.6253, -0.5401, 0.5633, 0.6253, -0.5401, 0.5633, 0.6253, -0.5401, 0.5633, 0.6253, -0.5401, 0.5633, 0.6253, -0.5401, 0.5633, 0.6253, -0.5401, 0.5633, 0.6253, -0.5401, 0.5633, 0.6253, -0.5401, 0.5633, 0.6253, -0.5401, 0.5633, -0.6265, 0.5392, -0.5629, -0.6265, 0.5392, -0.5629, -0.6265, 0.5391, -0.5629, -0.6265, 0.5391, -0.5629, -0.6265, 0.5391, -0.5629, -0.6265, 0.5392, -0.5629, -0.6265, 0.5391, -0.5628, -0.6265, 0.5391, -0.5628, -0.6265, 0.5391, -0.5628, 0.9788, 0.1385, 0.151, 0.9788, 0.1385, 0.151, 0.9788, 0.1385, 0.151, 0.9788, 0.1385, 0.151, 0.9788, 0.1385, 0.151, 0.9788, 0.1385, 0.151, -0.6253, 0.5401, -0.5633, -0.6253, 0.5401, -0.5633, -0.6253, 0.5401, -0.5633, 0.6265, -0.5391, 0.5628, 0.6265, -0.5391, 0.5628, 0.6265, -0.5391, 0.5628, -0.5929, -0.7125, 0.3753, -0.5929, -0.7125, 0.3753, -0.5929, -0.7125, 0.3753, 0.6253, -0.5401, 0.5633, 0.6253, -0.5401, 0.5633, 0.6253, -0.5401, 0.5633, -0.6265, 0.5391, -0.5628, -0.6265, 0.5391, -0.5628, -0.6265, 0.5391, -0.5628, 0.5929, 0.7125, -0.3753, 0.5929, 0.7125, -0.3753, 0.5929, 0.7125, -0.3753, -0.2039, 0.5836, 0.786, -0.2038, 0.5836, 0.786, -0.2039, 0.5836, 0.786, -0.2039, 0.5836, 0.786, -0.2039, 0.5836, 0.786, -0.2038, 0.5836, 0.786, 0.2039, -0.5836, -0.786, 0.2039, -0.5836, -0.786, 0.2039, -0.5836, -0.786, 0.2039, -0.5836, -0.786, 0.2039, -0.5836, -0.786, 0.2039, -0.5836, -0.786, 0.2039, -0.5836, -0.786, 0.2039, -0.5836, -0.786, 0.2039, -0.5836, -0.786, 0.2039, -0.5836, -0.786, 0.2039, -0.5836, -0.786, 0.2039, -0.5836, -0.786, -0.9788, -0.1385, -0.151, -0.9788, -0.1385, -0.151, -0.9788, -0.1385, -0.151, -0.9788, -0.1385, -0.151, -0.9788, -0.1385, -0.151, -0.9788, -0.1385, -0.151, -0.08363, 0.9428, -0.3226, -0.08363, 0.9428, -0.3226, -0.08363, 0.9428, -0.3226, -0.08363, 0.9428, -0.3226, -0.08363, 0.9428, -0.3226, -0.08363, 0.9428, -0.3226, 0.9788, 0.1385, 0.151, 0.9788, 0.1385, 0.151, 0.9788, 0.1385, 0.151, 0.9788, 0.1385, 0.151, 0.9788, 0.1385, 0.151, 0.9788, 0.1385, 0.151, -0.0443, -0.5766, 0.8158, -0.0443, -0.5766, 0.8158, -0.0443, -0.5766, 0.8158, -0.0443, -0.5766, 0.8158, -0.0443, -0.5766, 0.8158, -0.0443, -0.5766, 0.8158, -0.2039, 0.5836, 0.786, -0.2039, 0.5836, 0.786, -0.2039, 0.5836, 0.786, -0.2039, 0.5836, 0.786, -0.2039, 0.5836, 0.786, -0.2039, 0.5836, 0.786, 0.2039, -0.5836, -0.786, 0.2039, -0.5836, -0.786, 0.2039, -0.5836, -0.786, 0.2039, -0.5836, -0.786, 0.2039, -0.5836, -0.786, 0.2039, -0.5836, -0.786, -0.9788, -0.1385, -0.151, -0.9788, -0.1385, -0.151, -0.9788, -0.1385, -0.151, -0.9788, -0.1385, -0.151, -0.9788, -0.1385, -0.151, -0.9788, -0.1385, -0.151, -0.08363, 0.9428, -0.3226, -0.08363, 0.9428, -0.3226, -0.08363, 0.9428, -0.3226, -0.08363, 0.9428, -0.3226, -0.08363, 0.9428, -0.3226, -0.08363, 0.9428, -0.3226, 0.9788, 0.1385, 0.151, 0.9788, 0.1385, 0.151, 0.9788, 0.1385, 0.151, 0.9788, 0.1385, 0.151, 0.9788, 0.1385, 0.151, 0.9788, 0.1385, 0.151, -0.0443, -0.5766, 0.8158, -0.0443, -0.5766, 0.8158, -0.0443, -0.5766, 0.8158, -0.0443, -0.5766, 0.8158, -0.0443, -0.5766, 0.8158, -0.0443, -0.5766, 0.8158, -0.2039, 0.5836, 0.786, -0.2039, 0.5836, 0.786, -0.2039, 0.5836, 0.786, -0.2039, 0.5836, 0.786, -0.2039, 0.5836, 0.786, -0.2039, 0.5836, 0.786, 0.2039, -0.5836, -0.786, 0.2039, -0.5836, -0.786, 0.2039, -0.5836, -0.786, 0.2039, -0.5836, -0.786, 0.2039, -0.5836, -0.786, 0.2039, -0.5836, -0.786, -0.9788, -0.1385, -0.151, -0.9788, -0.1385, -0.151, -0.9788, -0.1385, -0.151, -0.9788, -0.1385, -0.151, -0.9788, -0.1385, -0.151, -0.9788, -0.1385, -0.151, -0.08363, 0.9428, -0.3226, -0.08363, 0.9428, -0.3226, -0.08363, 0.9428, -0.3226, -0.08363, 0.9428, -0.3226, -0.08363, 0.9428, -0.3226, -0.08363, 0.9428, -0.3226, 0.9788, 0.1385, 0.151, 0.9788, 0.1385, 0.151, 0.9788, 0.1385, 0.151, 0.9788, 0.1385, 0.151, 0.9788, 0.1385, 0.151, 0.9788, 0.1385, 0.151, -0.0443, -0.5766, 0.8158, -0.0443, -0.5766, 0.8158, -0.0443, -0.5766, 0.8158, -0.0443, -0.5766, 0.8158, -0.0443, -0.5766, 0.8158, -0.0443, -0.5766, 0.8158, -0.2039, 0.5836, 0.786, -0.2039, 0.5836, 0.786, -0.2039, 0.5836, 0.786, -0.2039, 0.5836, 0.786, -0.2039, 0.5836, 0.786, -0.2039, 0.5836, 0.786, 0.2039, -0.5836, -0.786, 0.2039, -0.5836, -0.786, 0.2039, -0.5836, -0.786, 0.2039, -0.5836, -0.786, 0.2039, -0.5836, -0.786, 0.2039, -0.5836, -0.786, 0.2039, -0.5836, -0.786, 0.2039, -0.5836, -0.786, 0.2039, -0.5836, -0.786, 0.2039, -0.5836, -0.786, 0.2039, -0.5836, -0.786, 0.2039, -0.5836, -0.786, 0.1955, -0.8521, -0.4855, 0.1955, -0.8521, -0.4855, 0.1955, -0.8521, -0.4855, 0.1955, -0.8521, -0.4855, 0.1955, -0.8521, -0.4855, 0.1955, -0.8521, -0.4855, 0.5342, 0.5157, 0.6698, 0.5342, 0.5157, 0.6698, 0.5342, 0.5157, 0.6698, 0.5342, 0.5157, 0.6698, 0.5342, 0.5157, 0.6698, 0.5342, 0.5157, 0.6698, 0.5342, 0.5157, 0.6698, 0.5342, 0.5157, 0.6698, 0.5342, 0.5157, 0.6698, 0.5342, 0.5157, 0.6698, 0.5342, 0.5157, 0.6698, 0.5342, 0.5157, 0.6698, -0.8272, 0.3231, 0.4597, -0.8272, 0.3231, 0.4597, -0.8272, 0.3231, 0.4597, -0.8272, 0.3231, 0.4597, -0.8272, 0.3231, 0.4597, -0.8272, 0.3231, 0.4597, -0.8272, 0.3231, 0.4597, -0.8272, 0.3231, 0.4597, -0.8272, 0.3231, 0.4597, -0.8272, 0.3231, 0.4597, -0.8272, 0.3231, 0.4597, -0.8272, 0.3231, 0.4597, -0.06537, -0.4875, 0.8706, -0.06537, -0.4875, 0.8706, -0.06537, -0.4875, 0.8706, -0.06537, -0.4875, 0.8706, -0.06537, -0.4875, 0.8706, -0.06537, -0.4875, 0.8706, -0.901, 0.3993, 0.1697, -0.9009, 0.3994, 0.1697, -0.901, 0.3993, 0.1697, -0.9034, 0.3947, 0.1673, -0.901, 0.3993, 0.1697, -0.9009, 0.3994, 0.1697, 0.6712, 0.6176, 0.4099, 0.6712, 0.6176, 0.4099, 0.6712, 0.6176, 0.4099, 0.6668, 0.621, 0.412, 0.6712, 0.6176, 0.4099, 0.6712, 0.6176, 0.4099, -0.2039, 0.5836, 0.786, -0.2039, 0.5836, 0.786, -0.2039, 0.5836, 0.786, -0.2039, 0.5836, 0.786, -0.2039, 0.5836, 0.786, -0.2039, 0.5836, 0.786, -0.2039, 0.5836, 0.786, -0.2039, 0.5836, 0.786, -0.2039, 0.5836, 0.786, -0.2039, 0.5836, 0.786, -0.2039, 0.5836, 0.786, -0.2039, 0.5836, 0.786, -0.1955, 0.8518, 0.4861, -0.1955, 0.8518, 0.4861, -0.1955, 0.8518, 0.4861, -0.1955, 0.8518, 0.4861, -0.1955, 0.8518, 0.4861, -0.1955, 0.8518, 0.4861, 0.7555, -0.3559, 0.55, 0.7555, -0.3559, 0.55, 0.7555, -0.3559, 0.55, 0.7555, -0.3559, 0.55, 0.7555, -0.3559, 0.55, 0.7555, -0.3559, 0.55, 0.7555, -0.3559, 0.55, 0.7555, -0.3559, 0.55, 0.7555, -0.3559, 0.55, 0.7555, -0.3559, 0.55, 0.7555, -0.3559, 0.55, 0.7555, -0.3559, 0.55, 0.7555, -0.3559, 0.55, 0.7555, -0.3559, 0.55, 0.7555, -0.3559, 0.55, 0.7555, -0.3559, 0.55, 0.7555, -0.3559, 0.55, 0.7555, -0.3559, 0.55, 0.7555, -0.3559, 0.55, 0.7555, -0.3559, 0.55, 0.7555, -0.3559, 0.55, 0.7555, -0.3559, 0.55, 0.7555, -0.3559, 0.55, 0.7555, -0.3559, 0.55, 0.7555, -0.3559, 0.55, 0.7555, -0.3559, 0.55, 0.7555, -0.3559, 0.55, 0.7555, -0.3559, 0.55, 0.7555, -0.3559, 0.55, 0.7555, -0.3559, 0.55, 0.7555, -0.3559, 0.55, 0.7555, -0.3559, 0.55, 0.7555, -0.3559, 0.55, 0.7555, -0.3559, 0.55, 0.7555, -0.3559, 0.55, 0.7555, -0.3559, 0.55, 0.5584, -0.08927, -0.8248, 0.5584, -0.08927, -0.8248, 0.5584, -0.08927, -0.8248, 0.5584, -0.08927, -0.8248, 0.5584, -0.08927, -0.8248, 0.5584, -0.08927, -0.8248, 0.3426, 0.9303, 0.1313, 0.3426, 0.9303, 0.1313, 0.3426, 0.9303, 0.1313, 0.3426, 0.9303, 0.1313, 0.3426, 0.9303, 0.1313, 0.3426, 0.9303, 0.1313, -0.5584, 0.08927, 0.8248, -0.5584, 0.08927, 0.8248, -0.5584, 0.08927, 0.8248, -0.5584, 0.08927, 0.8248, -0.5584, 0.08927, 0.8248, -0.5584, 0.08927, 0.8248, -0.3426, -0.9303, -0.1313, -0.3426, -0.9303, -0.1313, -0.3426, -0.9303, -0.1313, -0.3426, -0.9303, -0.1313, -0.3426, -0.9303, -0.1313, -0.3426, -0.9303, -0.1313, -0.5584, 0.08927, 0.8248, -0.5584, 0.08927, 0.8248, -0.5584, 0.08927, 0.8248, -0.5584, 0.08927, 0.8248, -0.5584, 0.08927, 0.8248, -0.5584, 0.08927, 0.8248, -0.3426, -0.9303, -0.1313, -0.3426, -0.9303, -0.1313, -0.3426, -0.9303, -0.1313, -0.3426, -0.9303, -0.1313, -0.3426, -0.9303, -0.1313, -0.3426, -0.9303, -0.1313, 0.5584, -0.08927, -0.8248, 0.5584, -0.08927, -0.8248, 0.5584, -0.08927, -0.8248, 0.5584, -0.08927, -0.8248, 0.5584, -0.08927, -0.8248, 0.5584, -0.08927, -0.8248, 0.3426, 0.9303, 0.1313, 0.3426, 0.9303, 0.1313, 0.3426, 0.9303, 0.1313, 0.3426, 0.9303, 0.1313, 0.3426, 0.9303, 0.1313, 0.3426, 0.9303, 0.1313, -0.1526, 0.7209, 0.676, -0.1526, 0.7209, 0.676, -0.1526, 0.7209, 0.676, -0.1526, 0.7209, 0.676, -0.1526, 0.7209, 0.676, -0.1526, 0.7209, 0.676, -0.6371, -0.5947, 0.4904, -0.6371, -0.5947, 0.4904, -0.6371, -0.5947, 0.4904, -0.6371, -0.5947, 0.4904, -0.6371, -0.5947, 0.4904, -0.6371, -0.5947, 0.4904, 0.1526, -0.7209, -0.676, 0.1526, -0.7209, -0.676, 0.1526, -0.7209, -0.676, 0.1526, -0.7209, -0.676, 0.1526, -0.7209, -0.676, 0.1526, -0.7209, -0.676, 0.6371, 0.5947, -0.4904, 0.6371, 0.5947, -0.4904, 0.6371, 0.5947, -0.4904, 0.6371, 0.5947, -0.4904, 0.6371, 0.5947, -0.4904, 0.6371, 0.5947, -0.4904, -0.7555, 0.3559, -0.55, -0.7555, 0.3559, -0.55, -0.7555, 0.3559, -0.55, -0.7555, 0.3559, -0.55, -0.7555, 0.3559, -0.55, -0.7555, 0.3559, -0.55, -0.7555, 0.3559, -0.55, -0.7555, 0.3559, -0.55, -0.7555, 0.3559, -0.55, -0.7555, 0.3559, -0.55, -0.7555, 0.3559, -0.55, -0.7555, 0.3559, -0.55, -0.7555, 0.3559, -0.55, -0.7555, 0.3559, -0.55, -0.7555, 0.3559, -0.55, -0.7555, 0.3559, -0.55, -0.7555, 0.3559, -0.55, -0.7555, 0.3559, -0.55, -0.7555, 0.3559, -0.55, -0.7555, 0.3559, -0.55, -0.7555, 0.3559, -0.55, -0.7555, 0.3559, -0.55, -0.7555, 0.3559, -0.55, -0.7555, 0.3559, -0.55, -0.7555, 0.3559, -0.55, -0.7555, 0.3559, -0.55, -0.7555, 0.3559, -0.55, -0.7555, 0.3559, -0.55, -0.7555, 0.3559, -0.55, -0.7555, 0.3559, -0.55, -0.7555, 0.3559, -0.55, -0.7555, 0.3559, -0.55, -0.7555, 0.3559, -0.55, -0.7555, 0.3559, -0.55, -0.7555, 0.3559, -0.55, -0.7555, 0.3559, -0.55, -0.1526, 0.7209, 0.676, -0.1526, 0.7209, 0.676, -0.1526, 0.7209, 0.676, -0.1526, 0.7209, 0.676, -0.1526, 0.7209, 0.676, -0.1526, 0.7209, 0.676, 0.6371, 0.5946, -0.4904, 0.6371, 0.5946, -0.4904, 0.6371, 0.5947, -0.4904, 0.6371, 0.5946, -0.4904, 0.6371, 0.5946, -0.4904, 0.6371, 0.5946, -0.4904, 0.6371, 0.5946, -0.4904, 0.6371, 0.5946, -0.4904, 0.6371, 0.5946, -0.4904, 0.6371, 0.5946, -0.4904, 0.6371, 0.5946, -0.4904, 0.6371, 0.5946, -0.4904, 0.1526, -0.7209, -0.676, 0.1526, -0.7209, -0.676, 0.1526, -0.7209, -0.676, 0.1526, -0.7209, -0.676, 0.1526, -0.7209, -0.676, 0.1526, -0.7209, -0.676, -0.6371, -0.5947, 0.4904, -0.6371, -0.5947, 0.4904, -0.6371, -0.5947, 0.4904, -0.6371, -0.5947, 0.4904, -0.6371, -0.5947, 0.4904, -0.6371, -0.5947, 0.4904, 0.7555, -0.3559, 0.55, 0.7555, -0.3559, 0.55, 0.7555, -0.3559, 0.55, 0.7555, -0.3559, 0.55, 0.7555, -0.3559, 0.55, 0.7555, -0.3559, 0.55, 0.7555, -0.3559, 0.55, 0.7555, -0.3559, 0.55, 0.7555, -0.3559, 0.55, 0.7555, -0.3559, 0.55, 0.7555, -0.3559, 0.55, 0.7555, -0.3559, 0.55, -0.7555, 0.3559, -0.55, -0.7555, 0.3559, -0.55, -0.7555, 0.3559, -0.55, -0.7555, 0.3559, -0.55, -0.7555, 0.3559, -0.55, -0.7555, 0.3559, -0.55, -0.7555, 0.3559, -0.55, -0.7555, 0.3559, -0.55, -0.7555, 0.3559, -0.55, -0.7555, 0.3559, -0.55, -0.7555, 0.3559, -0.55, -0.7555, 0.3559, -0.55, 0.6371, 0.5947, -0.4903, 0.6371, 0.5947, -0.4904, 0.6371, 0.5947, -0.4904, 0.6371, 0.5947, -0.4904, 0.6371, 0.5947, -0.4904, 0.6371, 0.5947, -0.4904, 0.6371, 0.5947, -0.4903, 0.6371, 0.5947, -0.4903, 0.6371, 0.5947, -0.4903, 0.6371, 0.5947, -0.4903, 0.6371, 0.5947, -0.4903, 0.6371, 0.5947, -0.4903, -0.6371, -0.5947, 0.4904, -0.6371, -0.5947, 0.4904, -0.6371, -0.5947, 0.4904, -0.6371, -0.5947, 0.4904, -0.6371, -0.5947, 0.4904, -0.6371, -0.5947, 0.4904, -0.6371, -0.5947, 0.4904, -0.6371, -0.5947, 0.4904, -0.6371, -0.5947, 0.4904, -0.6371, -0.5947, 0.4904, -0.6371, -0.5947, 0.4904, -0.6371, -0.5947, 0.4903, -0.6371, -0.5947, 0.4903, -0.6371, -0.5947, 0.4904, -0.6371, -0.5947, 0.4904, -0.6371, -0.5947, 0.4904, -0.6371, -0.5947, 0.4904, -0.6371, -0.5947, 0.4904, -0.6371, -0.5947, 0.4904, -0.6371, -0.5947, 0.4904, -0.6371, -0.5947, 0.4904, -0.6371, -0.5947, 0.4904, -0.6371, -0.5947, 0.4904, -0.6371, -0.5947, 0.4904, 0.1526, -0.7209, -0.676, 0.1526, -0.7209, -0.676, 0.1526, -0.7209, -0.676, 0.1526, -0.7209, -0.676, 0.1526, -0.7209, -0.676, 0.1526, -0.7209, -0.676, -0.1526, 0.7209, 0.676, -0.1526, 0.7209, 0.676, -0.1526, 0.7209, 0.676, -0.1526, 0.7209, 0.676, -0.1526, 0.7209, 0.676, -0.1526, 0.7209, 0.676, -0.1526, 0.7209, 0.676, -0.1526, 0.7209, 0.676, -0.1526, 0.7209, 0.676, -0.1526, 0.7209, 0.676, -0.1526, 0.7209, 0.676, -0.1526, 0.7209, 0.676, 0.1526, -0.7209, -0.676, 0.1526, -0.7209, -0.676, 0.1526, -0.7209, -0.676, 0.1526, -0.7209, -0.676, 0.1526, -0.7209, -0.676, 0.1526, -0.7209, -0.676, -0.7555, 0.3559, -0.55, -0.7555, 0.3559, -0.55, -0.7555, 0.3559, -0.55, -0.7555, 0.3559, -0.55, -0.7555, 0.3559, -0.55, -0.7555, 0.3559, -0.55, -0.7555, 0.3559, -0.55, -0.7555, 0.3559, -0.55, -0.7555, 0.3559, -0.55, -0.7555, 0.3559, -0.55, -0.7555, 0.3559, -0.55, -0.7555, 0.3559, -0.55, 0.7555, -0.3559, 0.55, 0.7555, -0.3559, 0.55, 0.7555, -0.3559, 0.55, 0.7555, -0.3559, 0.55, 0.7555, -0.3559, 0.55, 0.7555, -0.3559, 0.55, 0.7555, -0.3559, 0.55, 0.7555, -0.3559, 0.55, 0.7555, -0.3559, 0.55, 0.7555, -0.3559, 0.55, 0.7555, -0.3559, 0.55, 0.7555, -0.3559, 0.55, 0.6372, 0.5946, -0.4903, 0.6371, 0.5947, -0.4903, 0.6371, 0.5947, -0.4903, 0.6371, 0.5947, -0.4903, 0.6371, 0.5947, -0.4903, 0.6371, 0.5947, -0.4903, 0.6371, 0.5947, -0.4904, 0.6371, 0.5947, -0.4904, 0.6371, 0.5947, -0.4904, 0.6371, 0.5947, -0.4904, 0.6371, 0.5947, -0.4904, 0.6371, 0.5947, -0.4904, -0.6371, -0.5947, 0.4903, -0.6371, -0.5947, 0.4904, -0.6371, -0.5947, 0.4904, -0.6371, -0.5947, 0.4904, -0.6371, -0.5947, 0.4904, -0.6371, -0.5947, 0.4904, 0.1107, 0.05022, 0.9926, 0.1107, 0.05022, 0.9926, 0.1107, 0.05022, 0.9926, 0.1107, 0.05022, 0.9926, 0.1107, 0.05022, 0.9926, 0.1107, 0.05022, 0.9926, 0.1107, 0.05022, 0.9926, 0.1107, 0.05022, 0.9926, 0.1107, 0.05022, 0.9926, 0.1107, 0.05022, 0.9926, 0.1107, 0.05022, 0.9926, 0.1107, 0.05022, 0.9926, 0.1107, 0.05022, 0.9926, 0.1107, 0.05022, 0.9926, 0.1107, 0.05022, 0.9926, 0.1107, 0.05022, 0.9926, 0.1107, 0.05022, 0.9926, 0.1107, 0.05022, 0.9926, 0.1107, 0.05022, 0.9926, 0.1107, 0.05022, 0.9926, 0.1107, 0.05022, 0.9926, 0.1107, 0.05022, 0.9926, 0.1107, 0.05022, 0.9926, 0.1107, 0.05022, 0.9926, 0.1107, 0.05022, 0.9926, 0.1107, 0.05022, 0.9926, 0.1107, 0.05022, 0.9926, 0.1107, 0.05022, 0.9926, 0.1107, 0.05022, 0.9926, 0.1107, 0.05022, 0.9926, 0.1107, 0.05022, 0.9926, 0.1107, 0.05022, 0.9926, 0.1107, 0.05022, 0.9926, 0.1107, 0.05022, 0.9926, 0.1107, 0.05022, 0.9926, 0.1107, 0.05022, 0.9926, 0.9801, -0.1709, -0.1007, 0.9801, -0.1709, -0.1007, 0.9801, -0.1709, -0.1007, 0.9801, -0.1709, -0.1007, 0.9801, -0.1709, -0.1007, 0.9801, -0.1709, -0.1007, 0.1646, 0.984, -0.06814, 0.1646, 0.984, -0.06814, 0.1646, 0.984, -0.06814, 0.1646, 0.984, -0.06814, 0.1646, 0.984, -0.06814, 0.1646, 0.984, -0.06814, -0.9801, 0.1709, 0.1007, -0.9801, 0.1709, 0.1007, -0.9801, 0.1709, 0.1007, -0.9801, 0.1709, 0.1007, -0.9801, 0.1709, 0.1007, -0.9801, 0.1709, 0.1007, -0.1646, -0.984, 0.06814, -0.1646, -0.984, 0.06814, -0.1646, -0.984, 0.06814, -0.1646, -0.984, 0.06814, -0.1646, -0.984, 0.06814, -0.1646, -0.984, 0.06814, -0.9801, 0.1709, 0.1007, -0.9801, 0.1709, 0.1007, -0.9801, 0.1709, 0.1007, -0.9801, 0.1709, 0.1007, -0.9801, 0.1709, 0.1007, -0.9801, 0.1709, 0.1007, -0.1646, -0.984, 0.06814, -0.1646, -0.984, 0.06814, -0.1646, -0.984, 0.06814, -0.1646, -0.984, 0.06814, -0.1646, -0.984, 0.06814, -0.1646, -0.984, 0.06814, 0.9801, -0.1709, -0.1007, 0.9801, -0.1709, -0.1007, 0.9801, -0.1709, -0.1007, 0.9801, -0.1709, -0.1007, 0.9801, -0.1709, -0.1007, 0.9801, -0.1709, -0.1007, 0.1646, 0.984, -0.06814, 0.1646, 0.984, -0.06814, 0.1646, 0.984, -0.06814, 0.1646, 0.984, -0.06814, 0.1646, 0.984, -0.06814, 0.1646, 0.984, -0.06814, -0.5767, 0.8167, 0.02301, -0.5767, 0.8167, 0.02301, -0.5767, 0.8167, 0.02301, -0.5767, 0.8167, 0.02301, -0.5767, 0.8167, 0.02301, -0.5767, 0.8167, 0.02301, -0.8094, -0.5749, 0.1194, -0.8094, -0.5749, 0.1194, -0.8094, -0.5749, 0.1194, -0.8094, -0.5749, 0.1194, -0.8094, -0.5749, 0.1194, -0.8094, -0.5749, 0.1194, 0.5767, -0.8167, -0.02301, 0.5767, -0.8167, -0.02301, 0.5767, -0.8167, -0.02301, 0.5767, -0.8167, -0.02301, 0.5767, -0.8167, -0.02301, 0.5767, -0.8167, -0.02301, 0.8094, 0.5749, -0.1194, 0.8094, 0.5749, -0.1194, 0.8094, 0.5749, -0.1194, 0.8094, 0.5749, -0.1194, 0.8094, 0.5749, -0.1194, 0.8094, 0.5749, -0.1194, -0.1107, -0.05022, -0.9926, -0.1107, -0.05022, -0.9926, -0.1107, -0.05022, -0.9926, -0.1107, -0.05022, -0.9926, -0.1107, -0.05022, -0.9926, -0.1107, -0.05022, -0.9926, -0.1107, -0.05022, -0.9926, -0.1107, -0.05022, -0.9926, -0.1107, -0.05022, -0.9926, -0.1107, -0.05022, -0.9926, -0.1107, -0.05022, -0.9926, -0.1107, -0.05022, -0.9926, -0.1107, -0.05022, -0.9926, -0.1107, -0.05022, -0.9926, -0.1107, -0.05022, -0.9926, -0.1107, -0.05022, -0.9926, -0.1107, -0.05022, -0.9926, -0.1107, -0.05022, -0.9926, -0.1107, -0.05022, -0.9926, -0.1107, -0.05022, -0.9926, -0.1107, -0.05022, -0.9926, -0.1107, -0.05022, -0.9926, -0.1107, -0.05022, -0.9926, -0.1107, -0.05022, -0.9926, -0.1107, -0.05022, -0.9926, -0.1107, -0.05022, -0.9926, -0.1107, -0.05022, -0.9926, -0.1107, -0.05022, -0.9926, -0.1107, -0.05022, -0.9926, -0.1107, -0.05022, -0.9926, -0.1107, -0.05022, -0.9926, -0.1107, -0.05022, -0.9926, -0.1107, -0.05022, -0.9926, -0.1107, -0.05022, -0.9926, -0.1107, -0.05022, -0.9926, -0.1107, -0.05022, -0.9926, -0.5767, 0.8167, 0.02301, -0.5767, 0.8167, 0.02301, -0.5767, 0.8167, 0.023, -0.5767, 0.8167, 0.023, -0.5767, 0.8167, 0.023, -0.5767, 0.8167, 0.02301, 0.8095, 0.5749, -0.1194, 0.8095, 0.5749, -0.1194, 0.8095, 0.5749, -0.1194, 0.8095, 0.5749, -0.1194, 0.8095, 0.5749, -0.1194, 0.8095, 0.5749, -0.1194, 0.8095, 0.5749, -0.1194, 0.8095, 0.5749, -0.1194, 0.8095, 0.5749, -0.1194, 0.8095, 0.5749, -0.1194, 0.8095, 0.5749, -0.1194, 0.8095, 0.5749, -0.1194, 0.5767, -0.8167, -0.02301, 0.5767, -0.8167, -0.02301, 0.5767, -0.8167, -0.02301, 0.5767, -0.8167, -0.02301, 0.5767, -0.8167, -0.02301, 0.5767, -0.8167, -0.02301, -0.8094, -0.5749, 0.1194, -0.8094, -0.5749, 0.1194, -0.8094, -0.5749, 0.1194, -0.8094, -0.5749, 0.1194, -0.8094, -0.5749, 0.1194, -0.8094, -0.5749, 0.1194, 0.1107, 0.05022, 0.9926, 0.1107, 0.05022, 0.9926, 0.1107, 0.05022, 0.9926, 0.1107, 0.05022, 0.9926, 0.1107, 0.05022, 0.9926, 0.1107, 0.05022, 0.9926, 0.1107, 0.05022, 0.9926, 0.1107, 0.05022, 0.9926, 0.1107, 0.05022, 0.9926, 0.1107, 0.05022, 0.9926, 0.1107, 0.05022, 0.9926, 0.1107, 0.05022, 0.9926, -0.1107, -0.05022, -0.9926, -0.1107, -0.05022, -0.9926, -0.1107, -0.05022, -0.9926, -0.1107, -0.05022, -0.9926, -0.1107, -0.05022, -0.9926, -0.1107, -0.05022, -0.9926, -0.1107, -0.05022, -0.9926, -0.1107, -0.05022, -0.9926, -0.1107, -0.05022, -0.9926, -0.1107, -0.05022, -0.9926, -0.1107, -0.05022, -0.9926, -0.1107, -0.05022, -0.9926, 0.8094, 0.575, -0.1194, 0.8094, 0.5749, -0.1194, 0.8094, 0.575, -0.1194, 0.8094, 0.5749, -0.1194, 0.8094, 0.575, -0.1194, 0.8094, 0.5749, -0.1194, 0.8094, 0.575, -0.1194, 0.8094, 0.575, -0.1194, 0.8094, 0.575, -0.1194, 0.8094, 0.575, -0.1194, 0.8094, 0.575, -0.1194, 0.8094, 0.575, -0.1194, -0.8094, -0.5749, 0.1194, -0.8094, -0.5749, 0.1194, -0.8094, -0.5749, 0.1194, -0.8094, -0.5749, 0.1194, -0.8094, -0.5749, 0.1194, -0.8094, -0.5749, 0.1194, -0.8094, -0.5749, 0.1194, -0.8094, -0.5749, 0.1194, -0.8094, -0.5749, 0.1194, -0.8094, -0.5749, 0.1194, -0.8094, -0.5749, 0.1194, -0.8094, -0.5749, 0.1194, -0.8094, -0.5749, 0.1194, -0.8094, -0.5749, 0.1194, -0.8094, -0.5749, 0.1194, -0.8094, -0.5749, 0.1194, -0.8094, -0.5749, 0.1194, -0.8094, -0.5749, 0.1194, -0.8094, -0.5749, 0.1194, -0.8094, -0.5749, 0.1194, -0.8094, -0.5749, 0.1194, -0.8094, -0.5749, 0.1194, -0.8094, -0.5749, 0.1194, -0.8094, -0.5749, 0.1194, 0.5767, -0.8167, -0.02301, 0.5767, -0.8167, -0.02301, 0.5767, -0.8167, -0.02301, 0.5767, -0.8167, -0.02301, 0.5767, -0.8167, -0.02301, 0.5767, -0.8167, -0.02301, -0.5767, 0.8167, 0.02301, -0.5767, 0.8167, 0.02301, -0.5767, 0.8167, 0.02301, -0.5767, 0.8167, 0.02301, -0.5767, 0.8167, 0.02301, -0.5767, 0.8167, 0.02301, -0.5767, 0.8167, 0.02301, -0.5767, 0.8167, 0.023, -0.5767, 0.8167, 0.02301, -0.5767, 0.8167, 0.023, -0.5767, 0.8167, 0.02301, -0.5767, 0.8167, 0.023, 0.5767, -0.8167, -0.023, 0.5767, -0.8167, -0.02301, 0.5767, -0.8167, -0.023, 0.5767, -0.8167, -0.02301, 0.5767, -0.8167, -0.023, 0.5767, -0.8167, -0.02301, -0.1107, -0.05022, -0.9926, -0.1107, -0.05022, -0.9926, -0.1107, -0.05022, -0.9926, -0.1107, -0.05022, -0.9926, -0.1107, -0.05022, -0.9926, -0.1107, -0.05022, -0.9926, -0.1107, -0.05022, -0.9926, -0.1107, -0.05022, -0.9926, -0.1107, -0.05022, -0.9926, -0.1107, -0.05022, -0.9926, -0.1107, -0.05022, -0.9926, -0.1107, -0.05022, -0.9926, 0.1107, 0.05022, 0.9926, 0.1107, 0.05022, 0.9926, 0.1107, 0.05022, 0.9926, 0.1107, 0.05022, 0.9926, 0.1107, 0.05022, 0.9926, 0.1107, 0.05022, 0.9926, 0.1107, 0.05022, 0.9926, 0.1107, 0.05022, 0.9926, 0.1107, 0.05022, 0.9926, 0.1107, 0.05022, 0.9926, 0.1107, 0.05022, 0.9926, 0.1107, 0.05022, 0.9926, 0.8094, 0.5749, -0.1193, 0.8094, 0.5749, -0.1193, 0.8094, 0.5749, -0.1194, 0.8094, 0.575, -0.1194, 0.8094, 0.5749, -0.1194, 0.8094, 0.5749, -0.1193, 0.8094, 0.575, -0.1194, 0.8094, 0.575, -0.1194, 0.8094, 0.575, -0.1194, 0.8094, 0.575, -0.1194, 0.8094, 0.575, -0.1194, 0.8094, 0.575, -0.1194, -0.8094, -0.5749, 0.1194, -0.8094, -0.5749, 0.1194, -0.8094, -0.5749, 0.1194, -0.8094, -0.5749, 0.1194, -0.8094, -0.5749, 0.1194, -0.8094, -0.5749, 0.1194])] * 3)])

# ---- objects
ob_geo_prop_salvage_a01 = bpy.data.objects.new('GEO_Prop_Salvage_A01', me_geo_prop_salvage_a01_001)

# ---- transforms, parenting, visibility, modifiers, constraints
ob_geo_prop_salvage_a01.location = (0.0, 0.0, 0.0)
ob_geo_prop_salvage_a01.color = (0.8, 0.8, 0.8, 1.0)

# ---- collection membership
col_collection.objects.link(ob_geo_prop_salvage_a01)

# ---- scene / render settings (as saved in the file)
scene.frame_start = 1; scene.frame_end = 250; scene.frame_set(1)
scene.render.engine = 'BLENDER_EEVEE_NEXT'
scene.render.fps = 30
scene.cycles.sampling_pattern = 'TABULATED_SOBOL'
scene.view_settings.view_transform = 'Filmic'
bpy.context.view_layer.update()

# ---- added for rendering (the .blend has no active camera and no usable light): camera, sun
cam_auto = bpy.data.cameras.new('AutoCamera')
cam_auto.lens = 50.0
cam_auto.sensor_width = 36.0
cam_auto.clip_end = 2923.97
ob_auto_camera = bpy.data.objects.new('AutoCamera', cam_auto)
scene.collection.objects.link(ob_auto_camera)
ob_auto_camera.location = (134.781, -205.955, 157.433)
ob_auto_camera.rotation_euler = (1.09748, -7.21219e-08, 0.694738)
scene.camera = ob_auto_camera
light_auto_sun = bpy.data.lights.new('AutoSun', 'SUN')
light_auto_sun.energy = 3.0
light_auto_sun.angle = 0.0523599
ob_auto_sun = bpy.data.objects.new('AutoSun', light_auto_sun)
scene.collection.objects.link(ob_auto_sun)
ob_auto_sun.rotation_euler = (0.872665, 0.174533, 0.523599)
bpy.context.view_layer.update()
